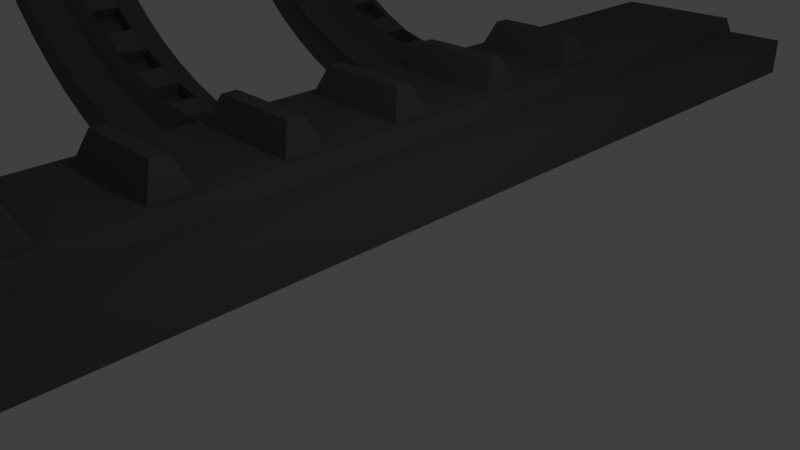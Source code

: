 # Source: floor.blend  (saved by Blender 2.76.0; exported with 4.5.12 LTS)
import bpy
from mathutils import Matrix  # noqa: F401  (used for matrix-valued properties, if any)

bpy.ops.wm.read_factory_settings(use_empty=True)
scene = bpy.context.scene
scene.name = 'Scene'

# ---- collections
col_collection_1 = bpy.data.collections.new('Collection 1'); scene.collection.children.link(col_collection_1)

# ---- materials (node trees are filled in below, after node groups)
mat_bg_dull = bpy.data.materials.new('BG Dull')
mat_bg_dull.alpha_threshold = 0.0
mat_bg_dull.use_transparent_shadow = False
mat_bg_dull.diffuse_color = (0.1329, 0.1329, 0.1329, 1.0)
mat_bg_dull.specular_color = (0.0, 0.0, 0.0)
mat_bg_dull.roughness = 0.5
mat_bg_dull.specular_intensity = 0.3012
mat_bg_dull.line_color = (0.0, 0.0, 0.0, 1.0)

# ---- material node trees

# ---- world
world_world = bpy.data.worlds.new('World'); scene.world = world_world
world_world.color = (0.05088, 0.05088, 0.05088)
world_world.use_sun_shadow = False
world_world.sun_shadow_jitter_overblur = 0.0
world_world.cycles.sampling_method = 'MANUAL'
world_world.cycles.sample_map_resolution = 256

# ---- cameras
cam_camera = bpy.data.cameras.new('Camera')
cam_camera.clip_end = 100.0
cam_camera.lens = 35.0
cam_camera.sensor_width = 32.0
cam_camera.sensor_height = 18.0
cam_camera.ortho_scale = 7.314
cam_camera.dof.focus_distance = 0.0
cam_camera.dof.aperture_fstop = 128.0

# ---- lights
light_lamp = bpy.data.lights.new('Lamp', 'POINT')
light_lamp.transmission_factor = 0.0
light_lamp.cutoff_distance = 30.0
light_lamp.energy = 100.0
light_lamp.shadow_buffer_clip_start = 1.001
light_lamp.shadow_soft_size = 0.1
light_lamp.shadow_maximum_resolution = 0.006
light_lamp.use_absolute_resolution = True
light_lamp.cycles.use_multiple_importance_sampling = False

# ---- meshes
me_torus_006 = bpy.data.meshes.new('Torus.006')
me_torus_006.from_pydata([(-3.295, 0.9251, -3.627), (-3.078, 1.475, -3.865), (-3.295, 0.9251, -4.373), (-3.078, 1.475, -4.135), (-1.295, 0.9251, -3.627), (-1.512, 1.475, -3.865), (-1.295, 0.9251, -4.373), (-1.512, 1.475, -4.135), (-3.316, 0.9251, -5.627), (-3.099, 1.475, -5.865), (-3.316, 0.9251, -6.373), (-3.099, 1.475, -6.135), (-1.316, 0.9251, -5.627), (-1.534, 1.475, -5.865), (-1.316, 0.9251, -6.373), (-1.534, 1.475, -6.135), (-3.316, 0.9251, -1.627), (-3.099, 1.475, -1.865), (-3.316, 0.9251, -2.373), (-3.099, 1.475, -2.135), (-1.316, 0.9251, -1.627), (-1.534, 1.475, -1.865), (-1.316, 0.9251, -2.373), (-1.534, 1.475, -2.135), (-3.295, 0.9251, 0.3733), (-3.078, 1.475, 0.1354), (-3.295, 0.9251, -0.3733), (-3.078, 1.475, -0.1354), (-1.295, 0.9251, 0.3733), (-1.512, 1.475, 0.1354), (-1.295, 0.9251, -0.3733), (-1.512, 1.475, -0.1354), (-3.295, 0.9251, 8.373), (-3.078, 1.475, 8.135), (-3.295, 0.9251, 7.627), (-3.078, 1.475, 7.865), (-1.295, 0.9251, 8.373), (-1.512, 1.475, 8.135), (-1.295, 0.9251, 7.627), (-1.512, 1.475, 7.865), (-3.316, 0.9251, 6.373), (-3.099, 1.475, 6.135), (-3.316, 0.9251, 5.627), (-3.099, 1.475, 5.865), (-1.316, 0.9251, 6.373), (-1.534, 1.475, 6.135), (-1.316, 0.9251, 5.627), (-1.534, 1.475, 5.865), (-3.316, 0.9251, 2.373), (-3.099, 1.475, 2.135), (-3.316, 0.9251, 1.627), (-3.099, 1.475, 1.865), (-1.316, 0.9251, 2.373), (-1.534, 1.475, 2.135), (-1.316, 0.9251, 1.627), (-1.534, 1.475, 1.865), (-3.295, 0.9251, 4.373), (-3.078, 1.475, 4.135), (-3.295, 0.9251, 3.627), (-3.078, 1.475, 3.865), (-1.295, 0.9251, 4.373), (-1.512, 1.475, 4.135), (-1.295, 0.9251, 3.627), (-1.512, 1.475, 3.865), (-3.472, 11.92, -5.0), (-3.472, 11.84, -4.249), (-3.472, 11.65, -4.063), (-3.472, 11.5, -4.583), (-3.472, 11.5, -5.417), (-3.472, 11.65, -5.937), (-3.472, 11.84, -5.751), (-4.04, 11.81, -4.249), (-4.021, 11.62, -4.063), (-4.007, 11.48, -4.583), (-4.007, 11.48, -5.417), (-4.021, 11.62, -5.937), (-4.04, 11.81, -5.751), (-4.601, 11.73, -4.249), (-4.565, 11.54, -4.063), (-4.536, 11.4, -4.583), (-4.536, 11.4, -5.417), (-4.565, 11.54, -5.937), (-4.601, 11.73, -5.751), (-5.152, 11.59, -4.249), (-5.098, 11.41, -4.063), (-5.055, 11.27, -4.583), (-5.055, 11.27, -5.417), (-5.098, 11.41, -5.937), (-5.152, 11.59, -5.751), (-5.687, 11.4, -4.249), (-5.616, 11.22, -4.063), (-5.559, 11.09, -4.583), (-5.559, 11.09, -5.417), (-5.616, 11.22, -5.937), (-5.687, 11.4, -5.751), (-6.2, 11.15, -4.249), (-6.113, 10.99, -4.063), (-6.042, 10.86, -4.583), (-6.042, 10.86, -5.417), (-6.113, 10.99, -5.937), (-6.2, 11.15, -5.751), (-6.687, 10.86, -4.249), (-6.584, 10.71, -4.063), (-6.501, 10.58, -4.583), (-6.501, 10.58, -5.417), (-6.584, 10.71, -5.937), (-6.687, 10.86, -5.751), (-7.144, 10.52, -4.249), (-7.026, 10.38, -4.063), (-6.931, 10.26, -4.583), (-6.931, 10.26, -5.417), (-7.026, 10.38, -5.937), (-7.144, 10.52, -5.751), (-7.564, 10.14, -4.249), (-7.433, 10.01, -4.063), (-7.327, 9.905, -4.583), (-7.327, 9.905, -5.417), (-7.433, 10.01, -5.937), (-7.564, 10.14, -5.751), (-7.946, 9.721, -4.249), (-7.802, 9.603, -4.063), (-7.687, 9.508, -4.583), (-7.687, 9.508, -5.417), (-7.802, 9.603, -5.937), (-7.946, 9.721, -5.751), (-8.284, 9.265, -4.249), (-8.129, 9.161, -4.063), (-8.005, 9.078, -4.583), (-8.005, 9.078, -5.417), (-8.129, 9.161, -5.937), (-8.284, 9.265, -5.751), (-8.576, 8.778, -4.249), (-8.412, 8.69, -4.063), (-8.28, 8.62, -4.583), (-8.28, 8.62, -5.417), (-8.412, 8.69, -5.937), (-8.576, 8.778, -5.751), (-8.819, 8.264, -4.249), (-8.647, 8.193, -4.063), (-8.509, 8.136, -4.583), (-8.509, 8.136, -5.417), (-8.647, 8.193, -5.937), (-8.819, 8.264, -5.751), (-9.01, 7.729, -4.249), (-8.832, 7.675, -4.063), (-8.689, 7.632, -4.583), (-8.689, 7.632, -5.417), (-8.832, 7.675, -5.937), (-9.01, 7.729, -5.751), (-9.148, 7.179, -4.249), (-8.966, 7.142, -4.063), (-8.819, 7.113, -4.583), (-8.819, 7.113, -5.417), (-8.966, 7.142, -5.937), (-9.148, 7.179, -5.751), (-9.232, 6.617, -4.249), (-9.046, 6.599, -4.063), (-8.898, 6.584, -4.583), (-8.898, 6.584, -5.417), (-9.046, 6.599, -5.937), (-9.232, 6.617, -5.751), (-9.259, 6.05, -4.249), (-9.073, 6.05, -4.063), (-8.924, 6.05, -4.583), (-8.924, 6.05, -5.417), (-9.073, 6.05, -5.937), (-9.259, 6.05, -5.751), (-9.232, 5.482, -4.249), (-9.046, 5.501, -4.063), (-8.898, 5.515, -4.583), (-8.898, 5.515, -5.417), (-9.046, 5.501, -5.937), (-9.232, 5.482, -5.751), (-9.148, 4.921, -4.249), (-8.966, 4.957, -4.063), (-8.819, 4.986, -4.583), (-8.819, 4.986, -5.417), (-8.966, 4.957, -5.937), (-9.148, 4.921, -5.751), (-9.01, 4.37, -4.249), (-8.832, 4.424, -4.063), (-8.689, 4.467, -4.583), (-8.689, 4.467, -5.417), (-8.832, 4.424, -5.937), (-9.01, 4.37, -5.751), (-8.819, 3.835, -4.249), (-8.647, 3.906, -4.063), (-8.509, 3.963, -4.583), (-8.509, 3.963, -5.417), (-8.647, 3.906, -5.937), (-8.819, 3.835, -5.751), (-8.576, 3.322, -4.249), (-8.412, 3.409, -4.063), (-8.28, 3.48, -4.583), (-8.28, 3.48, -5.417), (-8.412, 3.409, -5.937), (-8.576, 3.322, -5.751), (-8.284, 2.834, -4.249), (-8.129, 2.938, -4.063), (-8.005, 3.021, -4.583), (-8.005, 3.021, -5.417), (-8.129, 2.938, -5.937), (-8.284, 2.834, -5.751), (-7.946, 2.378, -4.249), (-7.802, 2.496, -4.063), (-7.687, 2.591, -4.583), (-7.687, 2.591, -5.417), (-7.802, 2.496, -5.937), (-7.946, 2.378, -5.751), (-7.564, 1.957, -4.249), (-7.433, 2.089, -4.063), (-7.327, 2.195, -4.583), (-7.327, 2.195, -5.417), (-7.433, 2.089, -5.937), (-7.564, 1.957, -5.751), (-7.144, 1.576, -4.249), (-7.026, 1.72, -4.063), (-6.931, 1.835, -4.583), (-6.931, 1.835, -5.417), (-7.026, 1.72, -5.937), (-7.144, 1.576, -5.751), (-6.687, 1.238, -4.249), (-6.584, 1.392, -4.063), (-6.501, 1.517, -4.583), (-6.501, 1.517, -5.417), (-6.584, 1.392, -5.937), (-6.687, 1.238, -5.751), (-6.2, 0.9457, -4.249), (-6.113, 1.11, -4.063), (-6.042, 1.242, -4.583), (-6.042, 1.242, -5.417), (-6.113, 1.11, -5.937), (-6.2, 0.9457, -5.751), (-5.687, 0.7029, -4.249), (-5.616, 0.8749, -4.063), (-5.559, 1.013, -4.583), (-5.559, 1.013, -5.417), (-5.616, 0.8749, -5.937), (-5.687, 0.7029, -5.751), (-5.152, 0.5116, -4.249), (-5.098, 0.6897, -4.063), (-5.055, 0.8325, -4.583), (-5.055, 0.8325, -5.417), (-5.098, 0.6897, -5.937), (-5.152, 0.5116, -5.751), (-4.601, 0.3736, -4.249), (-4.565, 0.5561, -4.063), (-4.536, 0.7025, -4.583), (-4.536, 0.7025, -5.417), (-4.565, 0.5561, -5.937), (-4.601, 0.3736, -5.751), (-4.04, 0.2903, -4.249), (-4.021, 0.4755, -4.063), (-4.007, 0.624, -4.583), (-4.007, 0.624, -5.417), (-4.021, 0.4755, -5.937), (-4.04, 0.2903, -5.751), (-3.472, 0.1796, -5.0), (-3.472, 0.2624, -4.249), (-3.472, 0.4485, -4.063), (-3.472, 0.5978, -4.583), (-3.472, 0.5978, -5.417), (-3.472, 0.4485, -5.937), (-3.472, 0.2624, -5.751), (-8.209, 8.012, -4.761), (-8.209, 8.012, -5.239), (-6.725, 10.01, -4.761), (-7.098, 9.675, -4.761), (-4.525, 0.8099, -4.761), (-8.817, 6.06, -4.761), (-5.889, 1.528, -4.761), (-5.889, 1.528, -5.239), (-6.725, 2.086, -5.239), (-6.321, 1.786, -5.239), (-8.716, 5.017, -4.761), (-4.525, 0.8099, -5.239), (-4.961, 1.143, -4.761), (-4.961, 1.143, -5.239), (-6.321, 10.31, -4.761), (-6.321, 10.31, -5.239), (-8.209, 4.087, -4.761), (-8.209, 4.087, -5.239), (-4.007, 11.37, -4.761), (-5.034, 11.16, -4.761), (-7.91, 9.028, -5.239), (-3.472, 11.18, -4.761), (-6.725, 10.01, -5.239), (-7.098, 9.675, -5.239), (-7.994, 8.467, -4.761), (-7.61, 9.432, -5.239), (-5.527, 1.116, -5.239), (-5.889, 10.57, -4.761), (-3.472, 0.9222, -5.239), (-8.817, 6.06, -5.239), (-5.034, 11.16, -5.239), (-5.527, 1.116, -4.761), (-7.922, 3.089, -5.239), (-8.181, 3.521, -5.239), (-8.712, 7.103, -4.761), (-8.575, 5.547, -5.239), (-8.501, 5.049, -5.239), (-3.975, 11.15, -5.239), (-4.473, 11.08, -5.239), (-4.504, 11.29, -4.761), (-8.712, 7.103, -5.239), (-8.59, 7.591, -5.239), (-8.59, 7.591, -4.761), (-7.259, 2.278, -4.761), (-7.597, 2.651, -4.761), (-6.001, 10.76, -5.239), (-8.191, 8.559, -5.239), (-6.45, 1.612, -4.761), (-6.854, 1.912, -4.761), (-8.379, 4.561, -4.761), (-8.379, 4.561, -5.239), (-7.436, 9.302, -4.761), (-7.736, 8.898, -4.761), (-7.259, 2.278, -5.239), (-7.597, 2.651, -5.239), (-8.79, 5.515, -4.761), (-5.434, 10.79, -4.761), (-5.434, 10.79, -5.239), (-7.922, 3.089, -4.761), (-8.575, 6.552, -4.761), (-8.575, 6.552, -5.239), (-8.181, 3.521, -4.761), (-8.792, 6.563, -5.239), (-8.792, 6.563, -4.761), (-5.508, 10.99, -5.239), (-7.994, 3.633, -4.761), (-7.736, 3.201, -4.761), (-5.508, 10.99, -4.761), (-7.91, 9.028, -4.761), (-7.61, 9.432, -4.761), (-8.583, 4.488, -5.239), (-8.583, 4.488, -4.761), (-4.504, 11.29, -5.239), (-4.007, 11.37, -5.239), (-8.575, 5.547, -4.761), (-8.716, 5.017, -5.239), (-8.79, 5.515, -5.239), (-7.436, 2.797, -5.239), (-7.098, 2.424, -5.239), (-4.473, 1.021, -5.239), (-3.975, 0.9469, -5.239), (-6.001, 10.76, -4.761), (-8.191, 8.559, -4.761), (-6.725, 2.086, -4.761), (-6.321, 1.786, -4.761), (-7.994, 8.467, -5.239), (-7.244, 9.836, -5.239), (-6.871, 10.17, -5.239), (-5.889, 10.57, -5.239), (-8.414, 4.014, -5.239), (-4.473, 1.021, -4.761), (-3.975, 0.9469, -4.761), (-7.436, 2.797, -4.761), (-7.098, 2.424, -4.761), (-8.379, 7.538, -4.761), (-8.379, 7.538, -5.239), (-8.414, 4.014, -4.761), (-8.501, 7.05, -5.239), (-6.433, 10.5, -5.239), (-6.433, 10.5, -4.761), (-8.501, 5.049, -4.761), (-5.434, 1.312, -4.761), (-4.473, 11.08, -4.761), (-5.013, 0.9322, -5.239), (-5.013, 0.9322, -4.761), (-4.961, 10.96, -5.239), (-8.501, 7.05, -4.761), (-7.994, 3.633, -5.239), (-7.736, 3.201, -5.239), (-6.45, 1.612, -5.239), (-6.854, 1.912, -5.239), (-5.982, 1.331, -5.239), (-8.6, 6.05, -5.239), (-5.982, 1.331, -4.761), (-5.434, 1.312, -5.239), (-3.472, 11.18, -5.239), (-7.436, 9.302, -5.239), (-7.736, 8.898, -5.239), (-7.244, 9.836, -4.761), (-4.961, 10.96, -4.761), (-6.871, 10.17, -4.761), (-3.472, 0.9222, -4.761), (-3.975, 11.15, -4.761), (-8.406, 8.105, -5.239), (-8.6, 6.05, -4.761), (-8.406, 8.105, -4.761), (-3.472, 11.92, 5.0), (-3.472, 11.84, 5.751), (-3.472, 11.65, 5.937), (-3.472, 11.5, 5.417), (-3.472, 11.5, 4.583), (-3.472, 11.65, 4.063), (-3.472, 11.84, 4.249), (-4.04, 11.81, 5.751), (-4.021, 11.62, 5.937), (-4.007, 11.48, 5.417), (-4.007, 11.48, 4.583), (-4.021, 11.62, 4.063), (-4.04, 11.81, 4.249), (-4.601, 11.73, 5.751), (-4.565, 11.54, 5.937), (-4.536, 11.4, 5.417), (-4.536, 11.4, 4.583), (-4.565, 11.54, 4.063), (-4.601, 11.73, 4.249), (-5.152, 11.59, 5.751), (-5.098, 11.41, 5.937), (-5.055, 11.27, 5.417), (-5.055, 11.27, 4.583), (-5.098, 11.41, 4.063), (-5.152, 11.59, 4.249), (-5.687, 11.4, 5.751), (-5.616, 11.22, 5.937), (-5.559, 11.09, 5.417), (-5.559, 11.09, 4.583), (-5.616, 11.22, 4.063), (-5.687, 11.4, 4.249), (-6.2, 11.15, 5.751), (-6.113, 10.99, 5.937), (-6.042, 10.86, 5.417), (-6.042, 10.86, 4.583), (-6.113, 10.99, 4.063), (-6.2, 11.15, 4.249), (-6.687, 10.86, 5.751), (-6.584, 10.71, 5.937), (-6.501, 10.58, 5.417), (-6.501, 10.58, 4.583), (-6.584, 10.71, 4.063), (-6.687, 10.86, 4.249), (-7.144, 10.52, 5.751), (-7.026, 10.38, 5.937), (-6.931, 10.26, 5.417), (-6.931, 10.26, 4.583), (-7.026, 10.38, 4.063), (-7.144, 10.52, 4.249), (-7.564, 10.14, 5.751), (-7.433, 10.01, 5.937), (-7.327, 9.905, 5.417), (-7.327, 9.905, 4.583), (-7.433, 10.01, 4.063), (-7.564, 10.14, 4.249), (-7.946, 9.721, 5.751), (-7.802, 9.603, 5.937), (-7.687, 9.508, 5.417), (-7.687, 9.508, 4.583), (-7.802, 9.603, 4.063), (-7.946, 9.721, 4.249), (-8.284, 9.265, 5.751), (-8.129, 9.161, 5.937), (-8.005, 9.078, 5.417), (-8.005, 9.078, 4.583), (-8.129, 9.161, 4.063), (-8.284, 9.265, 4.249), (-8.576, 8.778, 5.751), (-8.412, 8.69, 5.937), (-8.28, 8.62, 5.417), (-8.28, 8.62, 4.583), (-8.412, 8.69, 4.063), (-8.576, 8.778, 4.249), (-8.819, 8.264, 5.751), (-8.647, 8.193, 5.937), (-8.509, 8.136, 5.417), (-8.509, 8.136, 4.583), (-8.647, 8.193, 4.063), (-8.819, 8.264, 4.249), (-9.01, 7.729, 5.751), (-8.832, 7.675, 5.937), (-8.689, 7.632, 5.417), (-8.689, 7.632, 4.583), (-8.832, 7.675, 4.063), (-9.01, 7.729, 4.249), (-9.148, 7.179, 5.751), (-8.966, 7.142, 5.937), (-8.819, 7.113, 5.417), (-8.819, 7.113, 4.583), (-8.966, 7.142, 4.063), (-9.148, 7.179, 4.249), (-9.232, 6.617, 5.751), (-9.046, 6.599, 5.937), (-8.898, 6.584, 5.417), (-8.898, 6.584, 4.583), (-9.046, 6.599, 4.063), (-9.232, 6.617, 4.249), (-9.259, 6.05, 5.751), (-9.073, 6.05, 5.937), (-8.924, 6.05, 5.417), (-8.924, 6.05, 4.583), (-9.073, 6.05, 4.063), (-9.259, 6.05, 4.249), (-9.232, 5.482, 5.751), (-9.046, 5.501, 5.937), (-8.898, 5.515, 5.417), (-8.898, 5.515, 4.583), (-9.046, 5.501, 4.063), (-9.232, 5.482, 4.249), (-9.148, 4.921, 5.751), (-8.966, 4.957, 5.937), (-8.819, 4.986, 5.417), (-8.819, 4.986, 4.583), (-8.966, 4.957, 4.063), (-9.148, 4.921, 4.249), (-9.01, 4.37, 5.751), (-8.832, 4.424, 5.937), (-8.689, 4.467, 5.417), (-8.689, 4.467, 4.583), (-8.832, 4.424, 4.063), (-9.01, 4.37, 4.249), (-8.819, 3.835, 5.751), (-8.647, 3.906, 5.937), (-8.509, 3.963, 5.417), (-8.509, 3.963, 4.583), (-8.647, 3.906, 4.063), (-8.819, 3.835, 4.249), (-8.576, 3.322, 5.751), (-8.412, 3.409, 5.937), (-8.28, 3.48, 5.417), (-8.28, 3.48, 4.583), (-8.412, 3.409, 4.063), (-8.576, 3.322, 4.249), (-8.284, 2.834, 5.751), (-8.129, 2.938, 5.937), (-8.005, 3.021, 5.417), (-8.005, 3.021, 4.583), (-8.129, 2.938, 4.063), (-8.284, 2.834, 4.249), (-7.946, 2.378, 5.751), (-7.802, 2.496, 5.937), (-7.687, 2.591, 5.417), (-7.687, 2.591, 4.583), (-7.802, 2.496, 4.063), (-7.946, 2.378, 4.249), (-7.564, 1.957, 5.751), (-7.433, 2.089, 5.937), (-7.327, 2.195, 5.417), (-7.327, 2.195, 4.583), (-7.433, 2.089, 4.063), (-7.564, 1.957, 4.249), (-7.144, 1.576, 5.751), (-7.026, 1.72, 5.937), (-6.931, 1.835, 5.417), (-6.931, 1.835, 4.583), (-7.026, 1.72, 4.063), (-7.144, 1.576, 4.249), (-6.687, 1.238, 5.751), (-6.584, 1.392, 5.937), (-6.501, 1.517, 5.417), (-6.501, 1.517, 4.583), (-6.584, 1.392, 4.063), (-6.687, 1.238, 4.249), (-6.2, 0.9457, 5.751), (-6.113, 1.11, 5.937), (-6.042, 1.242, 5.417), (-6.042, 1.242, 4.583), (-6.113, 1.11, 4.063), (-6.2, 0.9457, 4.249), (-5.687, 0.7029, 5.751), (-5.616, 0.8749, 5.937), (-5.559, 1.013, 5.417), (-5.559, 1.013, 4.583), (-5.616, 0.8749, 4.063), (-5.687, 0.7029, 4.249), (-5.152, 0.5116, 5.751), (-5.098, 0.6897, 5.937), (-5.055, 0.8325, 5.417), (-5.055, 0.8325, 4.583), (-5.098, 0.6897, 4.063), (-5.152, 0.5116, 4.249), (-4.601, 0.3736, 5.751), (-4.565, 0.5561, 5.937), (-4.536, 0.7025, 5.417), (-4.536, 0.7025, 4.583), (-4.565, 0.5561, 4.063), (-4.601, 0.3736, 4.249), (-4.04, 0.2903, 5.751), (-4.021, 0.4755, 5.937), (-4.007, 0.624, 5.417), (-4.007, 0.624, 4.583), (-4.021, 0.4755, 4.063), (-4.04, 0.2903, 4.249), (-3.472, 0.1796, 5.0), (-3.472, 0.2624, 5.751), (-3.472, 0.4485, 5.937), (-3.472, 0.5978, 5.417), (-3.472, 0.5978, 4.583), (-3.472, 0.4485, 4.063), (-3.472, 0.2624, 4.249), (-8.209, 8.012, 5.239), (-8.209, 8.012, 4.761), (-6.725, 10.01, 5.239), (-7.098, 9.675, 5.239), (-4.525, 0.8099, 5.239), (-8.817, 6.06, 5.239), (-5.889, 1.528, 5.239), (-5.889, 1.528, 4.761), (-6.725, 2.086, 4.761), (-6.321, 1.786, 4.761), (-8.716, 5.017, 5.239), (-4.525, 0.8099, 4.761), (-4.961, 1.143, 5.239), (-4.961, 1.143, 4.761), (-6.321, 10.31, 5.239), (-6.321, 10.31, 4.761), (-8.209, 4.087, 5.239), (-8.209, 4.087, 4.761), (-4.007, 11.37, 5.239), (-5.034, 11.16, 5.239), (-7.91, 9.028, 4.761), (-3.472, 11.18, 5.239), (-6.725, 10.01, 4.761), (-7.098, 9.675, 4.761), (-7.994, 8.467, 5.239), (-7.61, 9.432, 4.761), (-5.527, 1.116, 4.761), (-5.889, 10.57, 5.239), (-3.472, 0.9222, 4.761), (-8.817, 6.06, 4.761), (-5.034, 11.16, 4.761), (-5.527, 1.116, 5.239), (-7.922, 3.089, 4.761), (-8.181, 3.521, 4.761), (-8.712, 7.103, 5.239), (-8.575, 5.547, 4.761), (-8.501, 5.049, 4.761), (-3.975, 11.15, 4.761), (-4.473, 11.08, 4.761), (-4.504, 11.29, 5.239), (-8.712, 7.103, 4.761), (-8.59, 7.591, 4.761), (-8.59, 7.591, 5.239), (-7.259, 2.278, 5.239), (-7.597, 2.651, 5.239), (-6.001, 10.76, 4.761), (-8.191, 8.559, 4.761), (-6.45, 1.612, 5.239), (-6.854, 1.912, 5.239), (-8.379, 4.561, 5.239), (-8.379, 4.561, 4.761), (-7.436, 9.302, 5.239), (-7.736, 8.898, 5.239), (-7.259, 2.278, 4.761), (-7.597, 2.651, 4.761), (-8.79, 5.515, 5.239), (-5.434, 10.79, 5.239), (-5.434, 10.79, 4.761), (-7.922, 3.089, 5.239), (-8.575, 6.552, 5.239), (-8.575, 6.552, 4.761), (-8.181, 3.521, 5.239), (-8.792, 6.563, 4.761), (-8.792, 6.563, 5.239), (-5.508, 10.99, 4.761), (-7.994, 3.633, 5.239), (-7.736, 3.201, 5.239), (-5.508, 10.99, 5.239), (-7.91, 9.028, 5.239), (-7.61, 9.432, 5.239), (-8.583, 4.488, 4.761), (-8.583, 4.488, 5.239), (-4.504, 11.29, 4.761), (-4.007, 11.37, 4.761), (-8.575, 5.547, 5.239), (-8.716, 5.017, 4.761), (-8.79, 5.515, 4.761), (-7.436, 2.797, 4.761), (-7.098, 2.424, 4.761), (-4.473, 1.021, 4.761), (-3.975, 0.9469, 4.761), (-6.001, 10.76, 5.239), (-8.191, 8.559, 5.239), (-6.725, 2.086, 5.239), (-6.321, 1.786, 5.239), (-7.994, 8.467, 4.761), (-7.244, 9.836, 4.761), (-6.871, 10.17, 4.761), (-5.889, 10.57, 4.761), (-8.414, 4.014, 4.761), (-4.473, 1.021, 5.239), (-3.975, 0.9469, 5.239), (-7.436, 2.797, 5.239), (-7.098, 2.424, 5.239), (-8.379, 7.538, 5.239), (-8.379, 7.538, 4.761), (-8.414, 4.014, 5.239), (-8.501, 7.05, 4.761), (-6.433, 10.5, 4.761), (-6.433, 10.5, 5.239), (-8.501, 5.049, 5.239), (-5.434, 1.312, 5.239), (-4.473, 11.08, 5.239), (-5.013, 0.9322, 4.761), (-5.013, 0.9322, 5.239), (-4.961, 10.96, 4.761), (-8.501, 7.05, 5.239), (-7.994, 3.633, 4.761), (-7.736, 3.201, 4.761), (-6.45, 1.612, 4.761), (-6.854, 1.912, 4.761), (-5.982, 1.331, 4.761), (-8.6, 6.05, 4.761), (-5.982, 1.331, 5.239), (-5.434, 1.312, 4.761), (-3.472, 11.18, 4.761), (-7.436, 9.302, 4.761), (-7.736, 8.898, 4.761), (-7.244, 9.836, 5.239), (-4.961, 10.96, 5.239), (-6.871, 10.17, 5.239), (-3.472, 0.9222, 5.239), (-3.975, 11.15, 5.239), (-8.406, 8.105, 4.761), (-8.6, 6.05, 5.239), (-8.406, 8.105, 5.239), (-3.472, 11.92, 1.272e-06), (-3.472, 11.84, 0.7511), (-3.472, 11.65, 0.9366), (-3.472, 11.5, 0.4168), (-3.472, 11.5, -0.4168), (-3.472, 11.65, -0.9366), (-3.472, 11.84, -0.7511), (-4.04, 11.81, 0.7511), (-4.021, 11.62, 0.9366), (-4.007, 11.48, 0.4168), (-4.007, 11.48, -0.4168), (-4.021, 11.62, -0.9366), (-4.04, 11.81, -0.7511), (-4.601, 11.73, 0.7511), (-4.565, 11.54, 0.9366), (-4.536, 11.4, 0.4168), (-4.536, 11.4, -0.4168), (-4.565, 11.54, -0.9366), (-4.601, 11.73, -0.7511), (-5.152, 11.59, 0.7511), (-5.098, 11.41, 0.9366), (-5.055, 11.27, 0.4168), (-5.055, 11.27, -0.4168), (-5.098, 11.41, -0.9366), (-5.152, 11.59, -0.7511), (-5.687, 11.4, 0.7511), (-5.616, 11.22, 0.9366), (-5.559, 11.09, 0.4168), (-5.559, 11.09, -0.4168), (-5.616, 11.22, -0.9366), (-5.687, 11.4, -0.7511), (-6.2, 11.15, 0.7511), (-6.113, 10.99, 0.9366), (-6.042, 10.86, 0.4168), (-6.042, 10.86, -0.4168), (-6.113, 10.99, -0.9366), (-6.2, 11.15, -0.7511), (-6.687, 10.86, 0.7511), (-6.584, 10.71, 0.9366), (-6.501, 10.58, 0.4168), (-6.501, 10.58, -0.4168), (-6.584, 10.71, -0.9366), (-6.687, 10.86, -0.7511), (-7.144, 10.52, 0.7511), (-7.026, 10.38, 0.9366), (-6.931, 10.26, 0.4168), (-6.931, 10.26, -0.4168), (-7.026, 10.38, -0.9366), (-7.144, 10.52, -0.7511), (-7.564, 10.14, 0.7511), (-7.433, 10.01, 0.9366), (-7.327, 9.905, 0.4168), (-7.327, 9.905, -0.4168), (-7.433, 10.01, -0.9366), (-7.564, 10.14, -0.7511), (-7.946, 9.721, 0.7511), (-7.802, 9.603, 0.9366), (-7.687, 9.508, 0.4168), (-7.687, 9.508, -0.4168), (-7.802, 9.603, -0.9366), (-7.946, 9.721, -0.7511), (-8.284, 9.265, 0.7511), (-8.129, 9.161, 0.9366), (-8.005, 9.078, 0.4168), (-8.005, 9.078, -0.4168), (-8.129, 9.161, -0.9366), (-8.284, 9.265, -0.7511), (-8.576, 8.778, 0.7511), (-8.412, 8.69, 0.9366), (-8.28, 8.62, 0.4168), (-8.28, 8.62, -0.4168), (-8.412, 8.69, -0.9366), (-8.576, 8.778, -0.7511), (-8.819, 8.264, 0.7511), (-8.647, 8.193, 0.9366), (-8.509, 8.136, 0.4168), (-8.509, 8.136, -0.4168), (-8.647, 8.193, -0.9366), (-8.819, 8.264, -0.7511), (-9.01, 7.729, 0.7511), (-8.832, 7.675, 0.9366), (-8.689, 7.632, 0.4168), (-8.689, 7.632, -0.4168), (-8.832, 7.675, -0.9366), (-9.01, 7.729, -0.7511), (-9.148, 7.179, 0.7511), (-8.966, 7.142, 0.9366), (-8.819, 7.113, 0.4168), (-8.819, 7.113, -0.4168), (-8.966, 7.142, -0.9366), (-9.148, 7.179, -0.7511), (-9.232, 6.617, 0.7511), (-9.046, 6.599, 0.9366), (-8.898, 6.584, 0.4168), (-8.898, 6.584, -0.4168), (-9.046, 6.599, -0.9366), (-9.232, 6.617, -0.7511), (-9.259, 6.05, 0.7511), (-9.073, 6.05, 0.9366), (-8.924, 6.05, 0.4168), (-8.924, 6.05, -0.4168), (-9.073, 6.05, -0.9366), (-9.259, 6.05, -0.7511), (-9.232, 5.482, 0.7511), (-9.046, 5.501, 0.9366), (-8.898, 5.515, 0.4168), (-8.898, 5.515, -0.4168), (-9.046, 5.501, -0.9366), (-9.232, 5.482, -0.7511), (-9.148, 4.921, 0.7511), (-8.966, 4.957, 0.9366), (-8.819, 4.986, 0.4168), (-8.819, 4.986, -0.4168), (-8.966, 4.957, -0.9366), (-9.148, 4.921, -0.7511), (-9.01, 4.37, 0.7511), (-8.832, 4.424, 0.9366), (-8.689, 4.467, 0.4168), (-8.689, 4.467, -0.4168), (-8.832, 4.424, -0.9366), (-9.01, 4.37, -0.7511), (-8.819, 3.835, 0.7511), (-8.647, 3.906, 0.9366), (-8.509, 3.963, 0.4168), (-8.509, 3.963, -0.4168), (-8.647, 3.906, -0.9366), (-8.819, 3.835, -0.7511), (-8.576, 3.322, 0.7511), (-8.412, 3.409, 0.9366), (-8.28, 3.48, 0.4168), (-8.28, 3.48, -0.4168), (-8.412, 3.409, -0.9366), (-8.576, 3.322, -0.7511), (-8.284, 2.834, 0.7511), (-8.129, 2.938, 0.9366), (-8.005, 3.021, 0.4168), (-8.005, 3.021, -0.4168), (-8.129, 2.938, -0.9366), (-8.284, 2.834, -0.7511), (-7.946, 2.378, 0.7511), (-7.802, 2.496, 0.9366), (-7.687, 2.591, 0.4168), (-7.687, 2.591, -0.4168), (-7.802, 2.496, -0.9366), (-7.946, 2.378, -0.7511), (-7.564, 1.957, 0.7511), (-7.433, 2.089, 0.9366), (-7.327, 2.195, 0.4168), (-7.327, 2.195, -0.4168), (-7.433, 2.089, -0.9366), (-7.564, 1.957, -0.7511), (-7.144, 1.576, 0.7511), (-7.026, 1.72, 0.9366), (-6.931, 1.835, 0.4168), (-6.931, 1.835, -0.4168), (-7.026, 1.72, -0.9366), (-7.144, 1.576, -0.7511), (-6.687, 1.238, 0.7511), (-6.584, 1.392, 0.9366), (-6.501, 1.517, 0.4168), (-6.501, 1.517, -0.4168), (-6.584, 1.392, -0.9366), (-6.687, 1.238, -0.7511), (-6.2, 0.9457, 0.7511), (-6.113, 1.11, 0.9366), (-6.042, 1.242, 0.4168), (-6.042, 1.242, -0.4168), (-6.113, 1.11, -0.9366), (-6.2, 0.9457, -0.7511), (-5.687, 0.7029, 0.7511), (-5.616, 0.8749, 0.9366), (-5.559, 1.013, 0.4168), (-5.559, 1.013, -0.4168), (-5.616, 0.8749, -0.9366), (-5.687, 0.7029, -0.7511), (-5.152, 0.5116, 0.7511), (-5.098, 0.6897, 0.9366), (-5.055, 0.8325, 0.4168), (-5.055, 0.8325, -0.4168), (-5.098, 0.6897, -0.9366), (-5.152, 0.5116, -0.7511), (-4.601, 0.3736, 0.7511), (-4.565, 0.5561, 0.9366), (-4.536, 0.7025, 0.4168), (-4.536, 0.7025, -0.4168), (-4.565, 0.5561, -0.9366), (-4.601, 0.3736, -0.7511), (-4.04, 0.2903, 0.7511), (-4.021, 0.4755, 0.9366), (-4.007, 0.624, 0.4168), (-4.007, 0.624, -0.4168), (-4.021, 0.4755, -0.9366), (-4.04, 0.2903, -0.7511), (-3.472, 0.1796, -6.356e-07), (-3.472, 0.2624, 0.7511), (-3.472, 0.4485, 0.9366), (-3.472, 0.5978, 0.4168), (-3.472, 0.5978, -0.4168), (-3.472, 0.4485, -0.9366), (-3.472, 0.2624, -0.7511), (-8.209, 8.012, 0.2395), (-8.209, 8.012, -0.2395), (-6.725, 10.01, 0.2395), (-7.098, 9.675, 0.2395), (-4.525, 0.8099, 0.2395), (-8.817, 6.06, 0.2395), (-5.889, 1.528, 0.2395), (-5.889, 1.528, -0.2395), (-6.725, 2.086, -0.2395), (-6.321, 1.786, -0.2395), (-8.716, 5.017, 0.2395), (-4.525, 0.8099, -0.2395), (-4.961, 1.143, 0.2395), (-4.961, 1.143, -0.2395), (-6.321, 10.31, 0.2395), (-6.321, 10.31, -0.2395), (-8.209, 4.087, 0.2395), (-8.209, 4.087, -0.2395), (-4.007, 11.37, 0.2395), (-5.034, 11.16, 0.2395), (-7.91, 9.028, -0.2395), (-3.472, 11.18, 0.2395), (-6.725, 10.01, -0.2395), (-7.098, 9.675, -0.2395), (-7.994, 8.467, 0.2395), (-7.61, 9.432, -0.2395), (-5.527, 1.116, -0.2395), (-5.889, 10.57, 0.2395), (-3.472, 0.9222, -0.2395), (-8.817, 6.06, -0.2395), (-5.034, 11.16, -0.2395), (-5.527, 1.116, 0.2395), (-7.922, 3.089, -0.2395), (-8.181, 3.521, -0.2395), (-8.712, 7.103, 0.2395), (-8.575, 5.547, -0.2395), (-8.501, 5.049, -0.2395), (-3.975, 11.15, -0.2395), (-4.473, 11.08, -0.2395), (-4.504, 11.29, 0.2395), (-8.712, 7.103, -0.2395), (-8.59, 7.591, -0.2395), (-8.59, 7.591, 0.2395), (-7.259, 2.278, 0.2395), (-7.597, 2.651, 0.2395), (-6.001, 10.76, -0.2395), (-8.191, 8.559, -0.2395), (-6.45, 1.612, 0.2395), (-6.854, 1.912, 0.2395), (-8.379, 4.561, 0.2395), (-8.379, 4.561, -0.2395), (-7.436, 9.302, 0.2395), (-7.736, 8.898, 0.2395), (-7.259, 2.278, -0.2395), (-7.597, 2.651, -0.2395), (-8.79, 5.515, 0.2395), (-5.434, 10.79, 0.2395), (-5.434, 10.79, -0.2395), (-7.922, 3.089, 0.2395), (-8.575, 6.552, 0.2395), (-8.575, 6.552, -0.2395), (-8.181, 3.521, 0.2395), (-8.792, 6.563, -0.2395), (-8.792, 6.563, 0.2395), (-5.508, 10.99, -0.2395), (-7.994, 3.633, 0.2395), (-7.736, 3.201, 0.2395), (-5.508, 10.99, 0.2395), (-7.91, 9.028, 0.2395), (-7.61, 9.432, 0.2395), (-8.583, 4.488, -0.2395), (-8.583, 4.488, 0.2395), (-4.504, 11.29, -0.2395), (-4.007, 11.37, -0.2395), (-8.575, 5.547, 0.2395), (-8.716, 5.017, -0.2395), (-8.79, 5.515, -0.2395), (-7.436, 2.797, -0.2395), (-7.098, 2.424, -0.2395), (-4.473, 1.021, -0.2395), (-3.975, 0.9469, -0.2395), (-6.001, 10.76, 0.2395), (-8.191, 8.559, 0.2395), (-6.725, 2.086, 0.2395), (-6.321, 1.786, 0.2395), (-7.994, 8.467, -0.2395), (-7.244, 9.836, -0.2395), (-6.871, 10.17, -0.2395), (-5.889, 10.57, -0.2395), (-8.414, 4.014, -0.2395), (-4.473, 1.021, 0.2395), (-3.975, 0.9469, 0.2395), (-7.436, 2.797, 0.2395), (-7.098, 2.424, 0.2395), (-8.379, 7.538, 0.2395), (-8.379, 7.538, -0.2395), (-8.414, 4.014, 0.2395), (-8.501, 7.05, -0.2395), (-6.433, 10.5, -0.2395), (-6.433, 10.5, 0.2395), (-8.501, 5.049, 0.2395), (-5.434, 1.312, 0.2395), (-4.473, 11.08, 0.2395), (-5.013, 0.9322, -0.2395), (-5.013, 0.9322, 0.2395), (-4.961, 10.96, -0.2395), (-8.501, 7.05, 0.2395), (-7.994, 3.633, -0.2395), (-7.736, 3.201, -0.2395), (-6.45, 1.612, -0.2395), (-6.854, 1.912, -0.2395), (-5.982, 1.331, -0.2395), (-8.6, 6.05, -0.2395), (-5.982, 1.331, 0.2395), (-5.434, 1.312, -0.2395), (-3.472, 11.18, -0.2395), (-7.436, 9.302, -0.2395), (-7.736, 8.898, -0.2395), (-7.244, 9.836, 0.2395), (-4.961, 10.96, 0.2395), (-6.871, 10.17, 0.2395), (-3.472, 0.9222, 0.2395), (-3.975, 11.15, 0.2395), (-8.406, 8.105, -0.2395), (-8.6, 6.05, 0.2395), (-8.406, 8.105, 0.2395), (-1.164, 0.08415, -10.94), (-1.164, 0.08415, 10.94), (-3.472, 0.08415, 10.94), (-3.472, 0.08415, -10.94), (-1.164, 1.003, -10.94), (-1.164, 1.003, 10.94), (-3.472, 1.003, 10.94), (-3.472, 1.003, -10.94), (-1.037, 0.08415, -10.94), (-1.037, 0.08415, 10.94), (-1.037, 0.7391, -10.94), (-1.037, 0.7391, 10.94), (-0.00573, 0.08415, -10.94), (-0.00573, 0.08415, 10.94), (-0.005728, 0.7391, -10.94), (-0.005732, 0.7391, 10.94), (-9.077, 3.054, -5.814), (-8.756, 2.519, -5.814), (-9.153, 9.086, -5.0), (-9.077, 9.045, -4.186), (-5.317, 12.13, -5.814), (-5.904, 11.92, -5.814), (-9.636, 7.919, -5.0), (-9.553, 7.894, -5.814), (-7.966, 1.556, -5.814), (-7.504, 1.137, -5.814), (-4.729, -0.2677, -5.0), (-4.104, -0.3604, -5.0), (-9.79, 4.793, -5.0), (-9.705, 4.81, -4.186), (-9.423, 3.585, -5.0), (-9.153, 3.013, -5.0), (-9.882, 5.418, -5.0), (-9.796, 5.427, -4.186), (-3.5, -0.3908, -5.0), (-3.5, -0.3045, -5.814), (-8.027, 1.495, -5.0), (-7.558, 1.071, -5.0), (-6.468, 0.4452, -5.814), (-5.904, 0.1785, -5.814), (-9.79, 7.306, -5.0), (-9.705, 7.289, -4.186), (-9.636, 4.18, -5.0), (-8.828, 2.471, -5.0), (-8.756, 2.519, -4.186), (-9.827, 6.05, -5.814), (-9.796, 5.427, -5.814), (-8.385, 10.08, -5.814), (-8.756, 9.58, -5.814), (-5.317, -0.03154, -5.814), (-4.712, -0.1831, -5.814), (-9.343, 3.618, -5.814), (-5.317, 12.13, -4.186), (-5.904, 11.92, -4.186), (-5.342, 12.21, -5.0), (-4.095, -0.2746, -5.814), (-8.451, 10.14, -5.0), (-8.385, 10.08, -4.186), (-9.553, 4.205, -4.186), (-9.343, 3.618, -4.186), (-5.937, 0.09884, -5.0), (-5.342, -0.1141, -5.0), (-9.882, 6.681, -5.0), (-7.504, 10.96, -4.186), (-7.966, 10.54, -4.186), (-7.003, 0.7658, -5.814), (-4.729, 12.37, -5.0), (-4.712, 12.28, -4.186), (-5.937, 12.0, -5.0), (-7.504, 10.96, -5.814), (-7.966, 10.54, -5.814), (-6.468, 11.65, -4.186), (-7.003, 11.33, -4.186), (-5.904, 0.1785, -4.186), (-5.317, -0.03154, -4.186), (-9.705, 7.289, -5.814), (-7.504, 1.137, -4.186), (-4.104, 12.46, -5.0), (-4.095, 12.37, -4.186), (-8.756, 9.58, -4.186), (-4.712, 12.28, -5.814), (-7.558, 11.03, -5.0), (-4.095, -0.2746, -4.186), (-9.913, 6.05, -5.0), (-9.553, 7.894, -4.186), (-8.027, 10.6, -5.0), (-3.5, 12.4, -5.814), (-4.095, 12.37, -5.814), (-7.003, 0.7658, -4.186), (-6.468, 0.4452, -4.186), (-9.827, 6.05, -4.186), (-9.423, 8.514, -5.0), (-9.077, 3.054, -4.186), (-6.468, 11.65, -5.814), (-9.796, 6.672, -5.814), (-9.796, 6.672, -4.186), (-8.385, 2.018, -5.814), (-8.451, 1.963, -5.0), (-8.385, 2.018, -4.186), (-7.003, 11.33, -5.814), (-4.712, -0.1831, -4.186), (-6.509, 11.73, -5.0), (-3.5, -0.3045, -4.186), (-7.051, 0.6941, -5.0), (-6.509, 0.3691, -5.0), (-7.051, 11.41, -5.0), (-9.705, 4.81, -5.814), (-9.553, 4.205, -5.814), (-9.343, 8.481, -5.814), (-8.828, 9.628, -5.0), (-9.077, 9.045, -5.814), (-9.343, 8.481, -4.186), (-7.966, 1.556, -4.186), (-3.5, 12.49, -5.0), (-3.5, 12.4, -4.186), (-9.077, 3.054, 4.186), (-8.756, 2.519, 4.186), (-9.153, 9.086, 5.0), (-9.077, 9.045, 5.814), (-5.317, 12.13, 4.186), (-5.904, 11.92, 4.186), (-9.636, 7.919, 5.0), (-9.553, 7.894, 4.186), (-7.966, 1.556, 4.186), (-7.504, 1.137, 4.186), (-4.729, -0.2677, 5.0), (-4.104, -0.3604, 5.0), (-9.79, 4.793, 5.0), (-9.705, 4.81, 5.814), (-9.423, 3.585, 5.0), (-9.153, 3.013, 5.0), (-9.882, 5.418, 5.0), (-9.796, 5.427, 5.814), (-3.5, -0.3908, 5.0), (-3.5, -0.3045, 4.186), (-8.027, 1.495, 5.0), (-7.558, 1.071, 5.0), (-6.468, 0.4452, 4.186), (-5.904, 0.1785, 4.186), (-9.79, 7.306, 5.0), (-9.705, 7.289, 5.814), (-9.636, 4.18, 5.0), (-8.828, 2.471, 5.0), (-8.756, 2.519, 5.814), (-9.827, 6.05, 4.186), (-9.796, 5.427, 4.186), (-8.385, 10.08, 4.186), (-8.756, 9.58, 4.186), (-5.317, -0.03154, 4.186), (-4.712, -0.1831, 4.186), (-9.343, 3.618, 4.186), (-5.317, 12.13, 5.814), (-5.904, 11.92, 5.814), (-5.342, 12.21, 5.0), (-4.095, -0.2746, 4.186), (-8.451, 10.14, 5.0), (-8.385, 10.08, 5.814), (-9.553, 4.205, 5.814), (-9.343, 3.618, 5.814), (-5.937, 0.09884, 5.0), (-5.342, -0.1141, 5.0), (-9.882, 6.681, 5.0), (-7.504, 10.96, 5.814), (-7.966, 10.54, 5.814), (-7.003, 0.7658, 4.186), (-4.729, 12.37, 5.0), (-4.712, 12.28, 5.814), (-5.937, 12.0, 5.0), (-7.504, 10.96, 4.186), (-7.966, 10.54, 4.186), (-6.468, 11.65, 5.814), (-7.003, 11.33, 5.814), (-5.904, 0.1785, 5.814), (-5.317, -0.03154, 5.814), (-9.705, 7.289, 4.186), (-7.504, 1.137, 5.814), (-4.104, 12.46, 5.0), (-4.095, 12.37, 5.814), (-8.756, 9.58, 5.814), (-4.712, 12.28, 4.186), (-7.558, 11.03, 5.0), (-4.095, -0.2746, 5.814), (-9.913, 6.05, 5.0), (-9.553, 7.894, 5.814), (-8.027, 10.6, 5.0), (-3.5, 12.4, 4.186), (-4.095, 12.37, 4.186), (-7.003, 0.7658, 5.814), (-6.468, 0.4452, 5.814), (-9.827, 6.05, 5.814), (-9.423, 8.514, 5.0), (-9.077, 3.054, 5.814), (-6.468, 11.65, 4.186), (-9.796, 6.672, 4.186), (-9.796, 6.672, 5.814), (-8.385, 2.018, 4.186), (-8.451, 1.963, 5.0), (-8.385, 2.018, 5.814), (-7.003, 11.33, 4.186), (-4.712, -0.1831, 5.814), (-6.509, 11.73, 5.0), (-3.5, -0.3045, 5.814), (-7.051, 0.6941, 5.0), (-6.509, 0.3691, 5.0), (-7.051, 11.41, 5.0), (-9.705, 4.81, 4.186), (-9.553, 4.205, 4.186), (-9.343, 8.481, 4.186), (-8.828, 9.628, 5.0), (-9.077, 9.045, 4.186), (-9.343, 8.481, 5.814), (-7.966, 1.556, 5.814), (-3.5, 12.49, 5.0), (-3.5, 12.4, 5.814), (-9.077, 3.054, -0.8137), (-8.756, 2.519, -0.8137), (-9.153, 9.086, 8.086e-07), (-9.077, 9.045, 0.8137), (-5.317, 12.13, -0.8137), (-5.904, 11.92, -0.8137), (-9.636, 7.919, 2.839e-07), (-9.553, 7.894, -0.8137), (-7.966, 1.556, -0.8137), (-7.504, 1.137, -0.8137), (-4.729, -0.2677, -6.602e-07), (-4.104, -0.3604, -6.602e-07), (-9.79, 4.793, 3.263e-07), (-9.705, 4.81, 0.8137), (-9.423, 3.585, -1.902e-07), (-9.153, 3.013, -1.806e-07), (-9.882, 5.418, 3.236e-07), (-9.796, 5.427, 0.8137), (-3.5, -0.3908, -6.629e-07), (-3.5, -0.3045, -0.8136), (-8.027, 1.495, -1.505e-07), (-7.558, 1.071, -1.437e-07), (-6.468, 0.4452, -0.8137), (-5.904, 0.1785, -0.8137), (-9.79, 7.306, 2.989e-07), (-9.705, 7.289, 0.8137), (-9.636, 4.18, 3.386e-07), (-8.828, 2.471, -1.738e-07), (-8.756, 2.519, 0.8137), (-9.827, 6.05, -0.8137), (-9.796, 5.427, -0.8137), (-8.385, 10.08, -0.8137), (-8.756, 9.58, -0.8137), (-5.317, -0.03154, -0.8137), (-4.712, -0.1831, -0.8137), (-9.343, 3.618, -0.8137), (-5.317, 12.13, 0.8137), (-5.904, 11.92, 0.8137), (-5.342, 12.21, 1.295e-06), (-4.095, -0.2746, -0.8137), (-8.451, 10.14, 7.922e-07), (-8.385, 10.08, 0.8137), (-9.553, 4.205, 0.8137), (-9.343, 3.618, 0.8137), (-5.937, 0.09884, -1.368e-07), (-5.342, -0.1141, -6.629e-07), (-9.882, 6.681, 3.03e-07), (-7.504, 10.96, 0.8137), (-7.966, 10.54, 0.8137), (-7.003, 0.7658, -0.8137), (-4.729, 12.37, 1.285e-06), (-4.712, 12.28, 0.8137), (-5.937, 12.0, 7.635e-07), (-7.504, 10.96, -0.8137), (-7.966, 10.54, -0.8137), (-6.468, 11.65, 0.8137), (-7.003, 11.33, 0.8137), (-5.904, 0.1785, 0.8137), (-5.317, -0.03154, 0.8137), (-9.705, 7.289, -0.8137), (-7.504, 1.137, 0.8137), (-4.104, 12.46, 1.285e-06), (-4.095, 12.37, 0.8137), (-8.756, 9.58, 0.8137), (-4.712, 12.28, -0.8137), (-7.558, 11.03, 7.676e-07), (-4.095, -0.2746, 0.8137), (-9.913, 6.05, 3.14e-07), (-9.553, 7.894, 0.8137), (-8.027, 10.6, 7.771e-07), (-3.5, 12.4, -0.8136), (-4.095, 12.37, -0.8137), (-7.003, 0.7658, 0.8137), (-6.468, 0.4452, 0.8137), (-9.827, 6.05, 0.8137), (-9.423, 8.514, 8.168e-07), (-9.077, 3.054, 0.8137), (-6.468, 11.65, -0.8137), (-9.796, 6.672, -0.8137), (-9.796, 6.672, 0.8137), (-8.385, 2.018, -0.8137), (-8.451, 1.963, -1.628e-07), (-8.385, 2.018, 0.8137), (-7.003, 11.33, -0.8137), (-4.712, -0.1831, 0.8137), (-6.509, 11.73, 7.703e-07), (-3.5, -0.3045, 0.8136), (-7.051, 0.6941, -1.451e-07), (-6.509, 0.3691, -1.464e-07), (-7.051, 11.41, 7.689e-07), (-9.705, 4.81, -0.8137), (-9.553, 4.205, -0.8137), (-9.343, 8.481, -0.8137), (-8.828, 9.628, 8.045e-07), (-9.077, 9.045, -0.8137), (-9.343, 8.481, 0.8137), (-7.966, 1.556, 0.8137), (-3.5, 12.49, 1.285e-06), (-3.5, 12.4, 0.8136)], [], [(1, 3, 2, 0), (3, 7, 6, 2), (7, 5, 4, 6), (5, 1, 0, 4), (0, 2, 6, 4), (5, 7, 3, 1), (9, 11, 10, 8), (11, 15, 14, 10), (15, 13, 12, 14), (13, 9, 8, 12), (8, 10, 14, 12), (13, 15, 11, 9), (17, 19, 18, 16), (19, 23, 22, 18), (23, 21, 20, 22), (21, 17, 16, 20), (16, 18, 22, 20), (21, 23, 19, 17), (25, 27, 26, 24), (27, 31, 30, 26), (31, 29, 28, 30), (29, 25, 24, 28), (24, 26, 30, 28), (29, 31, 27, 25), (33, 35, 34, 32), (35, 39, 38, 34), (39, 37, 36, 38), (37, 33, 32, 36), (32, 34, 38, 36), (37, 39, 35, 33), (41, 43, 42, 40), (43, 47, 46, 42), (47, 45, 44, 46), (45, 41, 40, 44), (40, 42, 46, 44), (45, 47, 43, 41), (49, 51, 50, 48), (51, 55, 54, 50), (55, 53, 52, 54), (53, 49, 48, 52), (48, 50, 54, 52), (53, 55, 51, 49), (57, 59, 58, 56), (59, 63, 62, 58), (63, 61, 60, 62), (61, 57, 56, 60), (56, 58, 62, 60), (61, 63, 59, 57), (248, 242, 277, 343), (235, 241, 276, 365), (104, 98, 352, 279), (121, 127, 316, 315), (230, 224, 273, 271), (151, 157, 323, 370), (103, 109, 266, 278), (200, 194, 371, 372), (73, 79, 366, 386), (541, 535, 1253, 1217), (65, 71, 72, 66), (66, 72, 73, 67), (68, 74, 75, 69), (69, 75, 76, 70), (257, 258, 1144, 1076), (807, 801, 1281, 1335), (71, 77, 78, 72), (72, 78, 79, 73), (74, 80, 81, 75), (75, 81, 82, 76), (173, 167, 1075, 1071), (498, 504, 1247, 1187), (77, 83, 84, 78), (78, 84, 85, 79), (80, 86, 87, 81), (81, 87, 88, 82), (510, 516, 1192, 1248), (843, 837, 1299, 1332), (83, 89, 90, 84), (84, 90, 91, 85), (86, 92, 93, 87), (87, 93, 94, 88), (896, 902, 1290, 1289), (493, 487, 1231, 1174), (89, 95, 96, 90), (90, 96, 97, 91), (92, 98, 99, 93), (93, 99, 100, 94), (263, 257, 1076, 1077), (469, 463, 1252, 1225), (95, 101, 102, 96), (96, 102, 103, 97), (146, 140, 265, 359), (98, 104, 105, 99), (99, 105, 106, 100), (777, 771, 1297, 1319), (190, 196, 1058, 1093), (101, 107, 108, 102), (102, 108, 109, 103), (194, 188, 281, 371), (104, 110, 111, 105), (105, 111, 112, 106), (559, 553, 1230, 1214), (854, 860, 1336, 1257), (107, 113, 114, 108), (108, 114, 115, 109), (253, 260, 385, 355), (110, 116, 117, 111), (111, 117, 118, 112), (776, 782, 1288, 1287), (746, 752, 1333, 1261), (113, 119, 120, 114), (114, 120, 121, 115), (116, 122, 123, 117), (117, 123, 124, 118), (70, 76, 1129, 1128), (771, 765, 1304, 1297), (119, 125, 126, 120), (120, 126, 127, 121), (110, 104, 279, 286), (122, 128, 129, 123), (123, 129, 130, 124), (178, 184, 1149, 1148), (890, 896, 1289, 1279), (125, 131, 132, 126), (126, 132, 133, 127), (223, 229, 270, 348), (128, 134, 135, 129), (129, 135, 136, 130), (818, 824, 1286, 1285), (849, 843, 1332, 1284), (131, 137, 138, 132), (132, 138, 139, 133), (134, 140, 141, 135), (135, 141, 142, 136), (577, 571, 1241, 1223), (553, 547, 1229, 1230), (137, 143, 144, 138), (138, 144, 145, 139), (140, 146, 147, 141), (141, 147, 148, 142), (107, 101, 1114, 1105), (390, 396, 1227, 1254), (143, 149, 150, 144), (144, 150, 151, 145), (146, 152, 153, 147), (147, 153, 154, 148), (558, 564, 1180, 1179), (717, 716, 1353, 1354), (149, 155, 156, 150), (150, 156, 157, 151), (98, 92, 321, 352), (152, 158, 159, 153), (153, 159, 160, 154), (397, 391, 1255, 1219), (214, 220, 1067, 1066), (155, 161, 162, 156), (156, 162, 163, 157), (140, 134, 349, 265), (158, 164, 165, 159), (159, 165, 166, 160), (583, 584, 1243, 1175), (499, 493, 1174, 1170), (161, 167, 168, 162), (162, 168, 169, 163), (97, 103, 278, 291), (164, 170, 171, 165), (165, 171, 172, 166), (758, 764, 1309, 1339), (897, 891, 1314, 1340), (167, 173, 174, 168), (168, 174, 175, 169), (170, 176, 177, 171), (171, 177, 178, 172), (819, 813, 1330, 1273), (728, 734, 1320, 1327), (173, 179, 180, 174), (174, 180, 181, 175), (85, 91, 320, 383), (176, 182, 183, 177), (177, 183, 184, 178), (589, 583, 1175, 1176), (516, 522, 1157, 1192), (179, 185, 186, 180), (180, 186, 187, 181), (134, 128, 381, 349), (182, 188, 189, 183), (183, 189, 190, 184), (82, 88, 1062, 1122), (88, 94, 1063, 1062), (185, 191, 192, 186), (186, 192, 193, 187), (188, 194, 195, 189), (189, 195, 196, 190), (131, 125, 1121, 1061), (396, 402, 1228, 1227), (191, 197, 198, 192), (192, 198, 199, 193), (175, 181, 313, 364), (194, 200, 201, 195), (195, 201, 202, 196), (806, 812, 1334, 1315), (801, 795, 1324, 1281), (197, 203, 204, 198), (198, 204, 205, 199), (224, 218, 272, 273), (200, 206, 207, 201), (201, 207, 208, 202), (504, 510, 1248, 1247), (867, 861, 1352, 1316), (203, 209, 210, 204), (204, 210, 211, 205), (193, 199, 330, 329), (206, 212, 213, 207), (207, 213, 214, 208), (824, 830, 1346, 1286), (836, 842, 1291, 1347), (209, 215, 216, 210), (210, 216, 217, 211), (212, 218, 219, 213), (213, 219, 220, 214), (879, 873, 1328, 1329), (433, 427, 1213, 1204), (215, 221, 222, 216), (216, 222, 223, 217), (145, 151, 370, 358), (218, 224, 225, 219), (219, 225, 226, 220), (884, 890, 1279, 1278), (196, 202, 1059, 1058), (221, 227, 228, 222), (222, 228, 229, 223), (188, 182, 314, 281), (224, 230, 231, 225), (225, 231, 232, 226), (795, 789, 1351, 1324), (885, 879, 1329, 1313), (227, 233, 234, 228), (228, 234, 235, 229), (230, 236, 237, 231), (231, 237, 238, 232), (258, 251, 1124, 1144), (540, 546, 1166, 1165), (233, 239, 240, 234), (234, 240, 241, 235), (163, 169, 338, 388), (236, 242, 243, 237), (237, 243, 244, 238), (209, 203, 1140, 1154), (915, 909, 1274, 1275), (239, 245, 246, 240), (240, 246, 247, 241), (152, 146, 359, 361), (242, 248, 249, 243), (243, 249, 250, 244), (408, 414, 1161, 1221), (903, 897, 1340, 1322), (245, 251, 252, 246), (246, 252, 253, 247), (248, 254, 255, 249), (249, 255, 256, 250), (414, 420, 1162, 1161), (457, 451, 1220, 1160), (251, 258, 259, 252), (252, 259, 260, 253), (254, 261, 262, 255), (255, 262, 263, 256), (722, 728, 1327, 1326), (181, 187, 280, 313), (86, 80, 302, 369), (127, 133, 288, 316), (242, 236, 378, 277), (182, 176, 300, 314), (217, 223, 348, 347), (92, 86, 369, 321), (122, 116, 287, 380), (79, 85, 383, 366), (218, 212, 342, 272), (348, 273, 373, 311), (381, 380, 289, 284), (369, 383, 283, 294), (313, 280, 360, 335), (288, 264, 389, 346), (330, 372, 296, 322), (287, 286, 351, 350), (329, 330, 322, 325), (316, 381, 284, 332), (366, 302, 336, 303), (378, 271, 375, 290), (280, 281, 353, 360), (267, 287, 350, 382), (278, 279, 362, 363), (324, 323, 327, 326), (357, 342, 317, 307), (277, 276, 368, 367), (352, 291, 345, 309), (371, 329, 325, 297), (370, 361, 304, 298), (320, 321, 328, 331), (361, 359, 305, 304), (285, 386, 301, 379), (302, 301, 337, 336), (366, 383, 369, 302), (272, 347, 312, 374), (320, 291, 352, 321), (300, 299, 340, 339), (278, 266, 286, 279), (372, 371, 297, 296), (267, 315, 380, 287), (342, 341, 318, 317), (316, 288, 349, 381), (323, 388, 269, 327), (264, 358, 359, 265), (383, 320, 331, 283), (370, 323, 324, 361), (338, 364, 274, 319), (388, 338, 299, 376), (299, 338, 319, 340), (364, 313, 314, 300), (301, 386, 282, 337), (280, 329, 371, 281), (341, 356, 308, 318), (330, 356, 341, 372), (358, 370, 298, 306), (357, 347, 272, 342), (349, 288, 346, 310), (348, 270, 271, 273), (291, 278, 363, 345), (365, 276, 277, 378), (276, 354, 268, 368), (354, 355, 344, 343), (355, 385, 292, 344), (376, 324, 326, 293), (273, 272, 374, 373), (343, 277, 367, 275), (271, 270, 377, 375), (359, 358, 306, 305), (315, 316, 332, 333), (356, 357, 307, 308), (354, 343, 275, 268), (314, 313, 335, 334), (386, 366, 303, 282), (266, 267, 382, 384), (364, 300, 339, 274), (264, 265, 387, 389), (281, 314, 334, 353), (279, 352, 309, 362), (365, 378, 290, 295), (115, 121, 315, 267), (74, 68, 379, 301), (388, 376, 293, 269), (91, 97, 291, 320), (158, 152, 361, 324), (321, 369, 294, 328), (380, 315, 333, 289), (265, 349, 310, 387), (261, 254, 344, 292), (139, 145, 358, 264), (270, 365, 295, 377), (241, 247, 354, 276), (347, 348, 311, 312), (286, 266, 384, 351), (164, 158, 324, 376), (229, 235, 365, 270), (169, 175, 364, 338), (368, 268, 275, 367), (377, 295, 290, 375), (312, 311, 373, 374), (67, 73, 386, 285), (308, 307, 317, 318), (325, 322, 296, 297), (335, 360, 353, 334), (319, 274, 339, 340), (327, 269, 293, 326), (211, 217, 347, 357), (306, 298, 304, 305), (176, 170, 299, 300), (346, 389, 387, 310), (187, 193, 329, 280), (333, 332, 284, 289), (384, 382, 350, 351), (345, 363, 362, 309), (283, 331, 328, 294), (236, 230, 271, 378), (282, 303, 336, 337), (66, 67, 65), (67, 64, 65), (212, 206, 341, 342), (285, 64, 67), (285, 379, 64), (109, 115, 267, 266), (199, 205, 356, 330), (254, 248, 343, 344), (157, 163, 388, 323), (80, 74, 301, 302), (379, 68, 64), (170, 164, 376, 299), (247, 253, 355, 354), (68, 70, 64), (68, 69, 70), (258, 260, 259), (260, 257, 385), (128, 122, 380, 381), (258, 257, 260), (257, 292, 385), (116, 110, 286, 287), (257, 261, 292), (206, 200, 372, 341), (257, 263, 261), (205, 211, 357, 356), (263, 262, 261), (133, 139, 264, 288), (574, 568, 603, 669), (561, 567, 602, 691), (430, 424, 678, 605), (447, 453, 642, 641), (556, 550, 599, 597), (477, 483, 649, 696), (429, 435, 592, 604), (526, 520, 697, 698), (399, 405, 692, 712), (716, 722, 1326, 1353), (391, 397, 398, 392), (392, 398, 399, 393), (394, 400, 401, 395), (395, 401, 402, 396), (148, 154, 1117, 1065), (723, 717, 1354, 1318), (397, 403, 404, 398), (398, 404, 405, 399), (400, 406, 407, 401), (401, 407, 408, 402), (909, 910, 1342, 1274), (825, 819, 1273, 1269), (403, 409, 410, 404), (404, 410, 411, 405), (406, 412, 413, 407), (407, 413, 414, 408), (239, 233, 1115, 1116), (142, 148, 1065, 1150), (409, 415, 416, 410), (410, 416, 417, 411), (412, 418, 419, 413), (413, 419, 420, 414), (522, 528, 1158, 1157), (842, 848, 1256, 1291), (415, 421, 422, 416), (416, 422, 423, 417), (418, 424, 425, 419), (419, 425, 426, 420), (584, 577, 1223, 1243), (866, 872, 1265, 1264), (421, 427, 428, 422), (422, 428, 429, 423), (472, 466, 591, 685), (424, 430, 431, 425), (425, 431, 432, 426), (830, 836, 1347, 1346), (535, 529, 1239, 1253), (427, 433, 434, 428), (428, 434, 435, 429), (520, 514, 607, 697), (430, 436, 437, 431), (431, 437, 438, 432), (101, 95, 1113, 1114), (734, 740, 1260, 1320), (433, 439, 440, 434), (434, 440, 441, 435), (579, 586, 711, 681), (436, 442, 443, 437), (437, 443, 444, 438), (112, 118, 1112, 1111), (179, 173, 1071, 1100), (439, 445, 446, 440), (440, 446, 447, 441), (442, 448, 449, 443), (443, 449, 450, 444), (740, 746, 1261, 1260), (783, 777, 1319, 1259), (445, 451, 452, 446), (446, 452, 453, 447), (436, 430, 605, 612), (448, 454, 455, 449), (449, 455, 456, 450), (759, 753, 1312, 1303), (474, 480, 1216, 1164), (451, 457, 458, 452), (452, 458, 459, 453), (549, 555, 596, 674), (454, 460, 461, 455), (455, 461, 462, 456), (95, 89, 1095, 1113), (77, 71, 1120, 1109), (457, 463, 464, 458), (458, 464, 465, 459), (460, 466, 467, 461), (461, 467, 468, 462), (565, 559, 1214, 1215), (468, 474, 1164, 1249), (463, 469, 470, 464), (464, 470, 471, 465), (466, 472, 473, 467), (467, 473, 474, 468), (100, 106, 1141, 1135), (136, 142, 1150, 1152), (469, 475, 476, 470), (470, 476, 477, 471), (472, 478, 479, 473), (473, 479, 480, 474), (848, 854, 1257, 1256), (250, 256, 1097, 1092), (475, 481, 482, 476), (476, 482, 483, 477), (424, 418, 647, 678), (478, 484, 485, 479), (479, 485, 486, 480), (427, 421, 1212, 1213), (220, 226, 1107, 1067), (481, 487, 488, 482), (482, 488, 489, 483), (466, 460, 675, 591), (484, 490, 491, 485), (485, 491, 492, 486), (438, 444, 1211, 1210), (505, 499, 1170, 1199), (487, 493, 494, 488), (488, 494, 495, 489), (423, 429, 604, 617), (490, 496, 497, 491), (491, 497, 498, 492), (118, 124, 1089, 1112), (137, 131, 1061, 1153), (493, 499, 500, 494), (494, 500, 501, 495), (496, 502, 503, 497), (497, 503, 504, 498), (800, 806, 1315, 1263), (421, 415, 1194, 1212), (499, 505, 506, 500), (500, 506, 507, 501), (411, 417, 646, 709), (502, 508, 509, 503), (503, 509, 510, 504), (113, 107, 1105, 1106), (910, 903, 1322, 1342), (505, 511, 512, 506), (506, 512, 513, 507), (460, 454, 707, 675), (508, 514, 515, 509), (509, 515, 516, 510), (221, 215, 1118, 1130), (403, 397, 1219, 1208), (511, 517, 518, 512), (512, 518, 519, 513), (514, 520, 521, 515), (515, 521, 522, 516), (891, 885, 1313, 1314), (861, 855, 1338, 1352), (517, 523, 524, 518), (518, 524, 525, 519), (501, 507, 639, 690), (520, 526, 527, 521), (521, 527, 528, 522), (185, 179, 1100, 1101), (83, 77, 1109, 1094), (523, 529, 530, 524), (524, 530, 531, 525), (550, 544, 598, 599), (526, 532, 533, 527), (527, 533, 534, 528), (426, 432, 1240, 1234), (462, 468, 1249, 1251), (529, 535, 536, 530), (530, 536, 537, 531), (519, 525, 656, 655), (532, 538, 539, 533), (533, 539, 540, 534), (226, 232, 1080, 1107), (256, 263, 1077, 1097), (535, 541, 542, 536), (536, 542, 543, 537), (538, 544, 545, 539), (539, 545, 546, 540), (576, 582, 1196, 1191), (203, 197, 1086, 1140), (541, 547, 548, 542), (542, 548, 549, 543), (471, 477, 696, 684), (544, 550, 551, 545), (545, 551, 552, 546), (753, 747, 1311, 1312), (546, 552, 1206, 1166), (547, 553, 554, 548), (548, 554, 555, 549), (514, 508, 640, 607), (550, 556, 557, 551), (551, 557, 558, 552), (764, 770, 1310, 1309), (831, 825, 1269, 1298), (553, 559, 560, 554), (554, 560, 561, 555), (556, 562, 563, 557), (557, 563, 564, 558), (130, 136, 1152, 1090), (161, 155, 1137, 1132), (559, 565, 566, 560), (560, 566, 567, 561), (489, 495, 664, 714), (562, 568, 569, 563), (563, 569, 570, 564), (444, 450, 1188, 1211), (794, 800, 1263, 1348), (565, 571, 572, 566), (566, 572, 573, 567), (478, 472, 685, 687), (568, 574, 575, 569), (569, 575, 576, 570), (463, 457, 1160, 1252), (208, 214, 1066, 1138), (571, 577, 578, 572), (572, 578, 579, 573), (574, 580, 581, 575), (575, 581, 582, 576), (439, 433, 1204, 1205), (547, 541, 1217, 1229), (577, 584, 585, 578), (578, 585, 586, 579), (580, 587, 588, 581), (581, 588, 589, 582), (729, 723, 1318, 1307), (507, 513, 606, 639), (412, 406, 628, 695), (453, 459, 614, 642), (568, 562, 704, 603), (508, 502, 626, 640), (543, 549, 674, 673), (418, 412, 695, 647), (448, 442, 613, 706), (405, 411, 709, 692), (544, 538, 668, 598), (674, 599, 699, 637), (707, 706, 615, 610), (695, 709, 609, 620), (639, 606, 686, 661), (614, 590, 715, 672), (656, 698, 622, 648), (613, 612, 677, 676), (655, 656, 648, 651), (642, 707, 610, 658), (692, 628, 662, 629), (704, 597, 701, 616), (606, 607, 679, 686), (593, 613, 676, 708), (604, 605, 688, 689), (650, 649, 653, 652), (683, 668, 643, 633), (603, 602, 694, 693), (678, 617, 671, 635), (697, 655, 651, 623), (696, 687, 630, 624), (646, 647, 654, 657), (687, 685, 631, 630), (611, 712, 627, 705), (628, 627, 663, 662), (692, 709, 695, 628), (598, 673, 638, 700), (646, 617, 678, 647), (626, 625, 666, 665), (604, 592, 612, 605), (698, 697, 623, 622), (593, 641, 706, 613), (668, 667, 644, 643), (642, 614, 675, 707), (649, 714, 595, 653), (590, 684, 685, 591), (709, 646, 657, 609), (696, 649, 650, 687), (664, 690, 600, 645), (714, 664, 625, 702), (625, 664, 645, 666), (690, 639, 640, 626), (627, 712, 608, 663), (606, 655, 697, 607), (667, 682, 634, 644), (656, 682, 667, 698), (684, 696, 624, 632), (683, 673, 598, 668), (675, 614, 672, 636), (674, 596, 597, 599), (617, 604, 689, 671), (691, 602, 603, 704), (602, 680, 594, 694), (680, 681, 670, 669), (681, 711, 618, 670), (702, 650, 652, 619), (599, 598, 700, 699), (669, 603, 693, 601), (597, 596, 703, 701), (685, 684, 632, 631), (641, 642, 658, 659), (682, 683, 633, 634), (680, 669, 601, 594), (640, 639, 661, 660), (712, 692, 629, 608), (592, 593, 708, 710), (690, 626, 665, 600), (590, 591, 713, 715), (607, 640, 660, 679), (605, 678, 635, 688), (691, 704, 616, 621), (441, 447, 641, 593), (400, 394, 705, 627), (714, 702, 619, 595), (417, 423, 617, 646), (484, 478, 687, 650), (647, 695, 620, 654), (706, 641, 659, 615), (591, 675, 636, 713), (587, 580, 670, 618), (465, 471, 684, 590), (596, 691, 621, 703), (567, 573, 680, 602), (673, 674, 637, 638), (612, 592, 710, 677), (490, 484, 650, 702), (555, 561, 691, 596), (495, 501, 690, 664), (694, 594, 601, 693), (703, 621, 616, 701), (638, 637, 699, 700), (393, 399, 712, 611), (634, 633, 643, 644), (651, 648, 622, 623), (661, 686, 679, 660), (645, 600, 665, 666), (653, 595, 619, 652), (537, 543, 673, 683), (632, 624, 630, 631), (502, 496, 625, 626), (672, 715, 713, 636), (513, 519, 655, 606), (659, 658, 610, 615), (710, 708, 676, 677), (671, 689, 688, 635), (609, 657, 654, 620), (562, 556, 597, 704), (608, 629, 662, 663), (392, 393, 391), (393, 390, 391), (538, 532, 667, 668), (611, 390, 393), (611, 705, 390), (435, 441, 593, 592), (525, 531, 682, 656), (580, 574, 669, 670), (483, 489, 714, 649), (406, 400, 627, 628), (705, 394, 390), (496, 490, 702, 625), (573, 579, 681, 680), (394, 396, 390), (394, 395, 396), (584, 586, 585), (586, 583, 711), (454, 448, 706, 707), (584, 583, 586), (583, 618, 711), (442, 436, 612, 613), (583, 587, 618), (532, 526, 698, 667), (583, 589, 587), (531, 537, 683, 682), (589, 588, 587), (459, 465, 590, 614), (900, 894, 929, 995), (887, 893, 928, 1017), (756, 750, 1004, 931), (773, 779, 968, 967), (882, 876, 925, 923), (803, 809, 975, 1022), (755, 761, 918, 930), (852, 846, 1023, 1024), (725, 731, 1018, 1038), (511, 505, 1199, 1200), (717, 723, 724, 718), (718, 724, 725, 719), (720, 726, 727, 721), (721, 727, 728, 722), (409, 403, 1208, 1193), (752, 758, 1339, 1333), (723, 729, 730, 724), (724, 730, 731, 725), (726, 732, 733, 727), (727, 733, 734, 728), (155, 149, 1083, 1137), (552, 558, 1179, 1206), (729, 735, 736, 730), (730, 736, 737, 731), (732, 738, 739, 733), (733, 739, 740, 734), (191, 185, 1101, 1134), (582, 589, 1176, 1196), (735, 741, 742, 736), (736, 742, 743, 737), (738, 744, 745, 739), (739, 745, 746, 740), (529, 523, 1185, 1239), (89, 83, 1094, 1095), (741, 747, 748, 742), (742, 748, 749, 743), (744, 750, 751, 745), (745, 751, 752, 746), (747, 741, 1293, 1311), (125, 119, 1099, 1121), (747, 753, 754, 748), (748, 754, 755, 749), (798, 792, 917, 1011), (750, 756, 757, 751), (751, 757, 758, 752), (160, 166, 1087, 1136), (202, 208, 1138, 1059), (753, 759, 760, 754), (754, 760, 761, 755), (846, 840, 933, 1023), (756, 762, 763, 757), (757, 763, 764, 758), (872, 878, 1305, 1265), (456, 462, 1251, 1189), (759, 765, 766, 760), (760, 766, 767, 761), (905, 912, 1037, 1007), (762, 768, 769, 763), (763, 769, 770, 764), (487, 481, 1236, 1231), (770, 776, 1287, 1310), (765, 771, 772, 766), (766, 772, 773, 767), (768, 774, 775, 769), (769, 775, 776, 770), (788, 794, 1348, 1350), (238, 244, 1091, 1081), (771, 777, 778, 772), (772, 778, 779, 773), (762, 756, 931, 938), (774, 780, 781, 775), (775, 781, 782, 776), (534, 540, 1165, 1237), (765, 759, 1303, 1304), (777, 783, 784, 778), (778, 784, 785, 779), (875, 881, 922, 1000), (780, 786, 787, 781), (781, 787, 788, 782), (244, 250, 1092, 1091), (902, 908, 1295, 1290), (783, 789, 790, 784), (784, 790, 791, 785), (786, 792, 793, 787), (787, 793, 794, 788), (65, 64, 1155, 1156), (873, 867, 1316, 1328), (789, 795, 796, 790), (790, 796, 797, 791), (792, 798, 799, 793), (793, 799, 800, 794), (837, 831, 1298, 1299), (124, 130, 1090, 1089), (795, 801, 802, 796), (796, 802, 803, 797), (798, 804, 805, 799), (799, 805, 806, 800), (94, 100, 1135, 1063), (481, 475, 1182, 1236), (801, 807, 808, 802), (802, 808, 809, 803), (750, 744, 973, 1004), (804, 810, 811, 805), (805, 811, 812, 806), (119, 113, 1106, 1099), (106, 112, 1111, 1141), (807, 813, 814, 808), (808, 814, 815, 809), (792, 786, 1001, 917), (810, 816, 817, 811), (811, 817, 818, 812), (517, 511, 1200, 1233), (245, 239, 1116, 1142), (813, 819, 820, 814), (814, 820, 821, 815), (749, 755, 930, 943), (816, 822, 823, 817), (817, 823, 824, 818), (789, 783, 1259, 1351), (76, 82, 1122, 1129), (819, 825, 826, 820), (820, 826, 827, 821), (822, 828, 829, 823), (823, 829, 830, 824), (908, 915, 1275, 1295), (166, 172, 1088, 1087), (825, 831, 832, 826), (826, 832, 833, 827), (737, 743, 972, 1035), (828, 834, 835, 829), (829, 835, 836, 830), (197, 191, 1134, 1086), (415, 409, 1193, 1194), (831, 837, 838, 832), (832, 838, 839, 833), (786, 780, 1033, 1001), (834, 840, 841, 835), (835, 841, 842, 836), (451, 445, 1198, 1220), (486, 492, 1186, 1235), (837, 843, 844, 838), (838, 844, 845, 839), (840, 846, 847, 841), (841, 847, 848, 842), (528, 534, 1237, 1158), (154, 160, 1136, 1117), (843, 849, 850, 844), (844, 850, 851, 845), (827, 833, 965, 1016), (846, 852, 853, 847), (847, 853, 854, 848), (149, 143, 1126, 1083), (215, 209, 1154, 1118), (849, 855, 856, 850), (850, 856, 857, 851), (876, 870, 924, 925), (852, 858, 859, 853), (853, 859, 860, 854), (735, 729, 1307, 1292), (564, 570, 1190, 1180), (855, 861, 862, 856), (856, 862, 863, 857), (845, 851, 982, 981), (858, 864, 865, 859), (859, 865, 866, 860), (860, 866, 1264, 1336), (172, 178, 1148, 1088), (861, 867, 868, 862), (862, 868, 869, 863), (864, 870, 871, 865), (865, 871, 872, 866), (878, 884, 1278, 1305), (184, 190, 1093, 1149), (867, 873, 874, 868), (868, 874, 875, 869), (797, 803, 1022, 1010), (870, 876, 877, 871), (871, 877, 878, 872), (570, 576, 1191, 1190), (167, 161, 1132, 1075), (873, 879, 880, 874), (874, 880, 881, 875), (840, 834, 966, 933), (876, 882, 883, 877), (877, 883, 884, 878), (855, 849, 1284, 1338), (143, 137, 1153, 1126), (879, 885, 886, 880), (880, 886, 887, 881), (882, 888, 889, 883), (883, 889, 890, 884), (391, 390, 1254, 1255), (233, 227, 1131, 1115), (885, 891, 892, 886), (886, 892, 893, 887), (815, 821, 990, 1040), (888, 894, 895, 889), (889, 895, 896, 890), (450, 456, 1189, 1188), (420, 426, 1234, 1162), (891, 897, 898, 892), (892, 898, 899, 893), (804, 798, 1011, 1013), (894, 900, 901, 895), (895, 901, 902, 896), (445, 439, 1205, 1198), (432, 438, 1210, 1240), (897, 903, 904, 898), (898, 904, 905, 899), (900, 906, 907, 901), (901, 907, 908, 902), (782, 788, 1350, 1288), (813, 807, 1335, 1330), (903, 910, 911, 904), (904, 911, 912, 905), (906, 913, 914, 907), (907, 914, 915, 908), (571, 565, 1215, 1241), (833, 839, 932, 965), (738, 732, 954, 1021), (779, 785, 940, 968), (894, 888, 1030, 929), (834, 828, 952, 966), (869, 875, 1000, 999), (744, 738, 1021, 973), (774, 768, 939, 1032), (731, 737, 1035, 1018), (870, 864, 994, 924), (1000, 925, 1025, 963), (1033, 1032, 941, 936), (1021, 1035, 935, 946), (965, 932, 1012, 987), (940, 916, 1041, 998), (982, 1024, 948, 974), (939, 938, 1003, 1002), (981, 982, 974, 977), (968, 1033, 936, 984), (1018, 954, 988, 955), (1030, 923, 1027, 942), (932, 933, 1005, 1012), (919, 939, 1002, 1034), (930, 931, 1014, 1015), (976, 975, 979, 978), (1009, 994, 969, 959), (929, 928, 1020, 1019), (1004, 943, 997, 961), (1023, 981, 977, 949), (1022, 1013, 956, 950), (972, 973, 980, 983), (1013, 1011, 957, 956), (937, 1038, 953, 1031), (954, 953, 989, 988), (1018, 1035, 1021, 954), (924, 999, 964, 1026), (972, 943, 1004, 973), (952, 951, 992, 991), (930, 918, 938, 931), (1024, 1023, 949, 948), (919, 967, 1032, 939), (994, 993, 970, 969), (968, 940, 1001, 1033), (975, 1040, 921, 979), (916, 1010, 1011, 917), (1035, 972, 983, 935), (1022, 975, 976, 1013), (990, 1016, 926, 971), (1040, 990, 951, 1028), (951, 990, 971, 992), (1016, 965, 966, 952), (953, 1038, 934, 989), (932, 981, 1023, 933), (993, 1008, 960, 970), (982, 1008, 993, 1024), (1010, 1022, 950, 958), (1009, 999, 924, 994), (1001, 940, 998, 962), (1000, 922, 923, 925), (943, 930, 1015, 997), (1017, 928, 929, 1030), (928, 1006, 920, 1020), (1006, 1007, 996, 995), (1007, 1037, 944, 996), (1028, 976, 978, 945), (925, 924, 1026, 1025), (995, 929, 1019, 927), (923, 922, 1029, 1027), (1011, 1010, 958, 957), (967, 968, 984, 985), (1008, 1009, 959, 960), (1006, 995, 927, 920), (966, 965, 987, 986), (1038, 1018, 955, 934), (918, 919, 1034, 1036), (1016, 952, 991, 926), (916, 917, 1039, 1041), (933, 966, 986, 1005), (931, 1004, 961, 1014), (1017, 1030, 942, 947), (767, 773, 967, 919), (726, 720, 1031, 953), (1040, 1028, 945, 921), (743, 749, 943, 972), (810, 804, 1013, 976), (973, 1021, 946, 980), (1032, 967, 985, 941), (917, 1001, 962, 1039), (913, 906, 996, 944), (791, 797, 1010, 916), (922, 1017, 947, 1029), (893, 899, 1006, 928), (999, 1000, 963, 964), (938, 918, 1036, 1003), (816, 810, 976, 1028), (881, 887, 1017, 922), (821, 827, 1016, 990), (1020, 920, 927, 1019), (1029, 947, 942, 1027), (964, 963, 1025, 1026), (719, 725, 1038, 937), (960, 959, 969, 970), (977, 974, 948, 949), (987, 1012, 1005, 986), (971, 926, 991, 992), (979, 921, 945, 978), (863, 869, 999, 1009), (958, 950, 956, 957), (828, 822, 951, 952), (998, 1041, 1039, 962), (839, 845, 981, 932), (985, 984, 936, 941), (1036, 1034, 1002, 1003), (997, 1015, 1014, 961), (935, 983, 980, 946), (888, 882, 923, 1030), (934, 955, 988, 989), (718, 719, 717), (719, 716, 717), (864, 858, 993, 994), (937, 716, 719), (937, 1031, 716), (761, 767, 919, 918), (851, 857, 1008, 982), (906, 900, 995, 996), (809, 815, 1040, 975), (732, 726, 953, 954), (1031, 720, 716), (822, 816, 1028, 951), (899, 905, 1007, 1006), (720, 722, 716), (720, 721, 722), (910, 912, 911), (912, 909, 1037), (780, 774, 1032, 1033), (910, 909, 912), (909, 944, 1037), (768, 762, 938, 939), (909, 913, 944), (858, 852, 1024, 993), (909, 915, 913), (857, 863, 1009, 1008), (915, 914, 913), (785, 791, 916, 940), (1042, 1043, 1044, 1045), (1046, 1049, 1048, 1047), (1047, 1043, 1051, 1053), (1043, 1047, 1048, 1044), (1044, 1048, 1049, 1045), (1046, 1042, 1045, 1049), (1052, 1053, 1057, 1056), (1042, 1046, 1052, 1050), (1043, 1042, 1050, 1051), (1046, 1047, 1053, 1052), (1054, 1056, 1057, 1055), (1050, 1052, 1056, 1054), (1053, 1051, 1055, 1057), (1051, 1050, 1054, 1055), (1155, 1119, 1120, 1156), (1128, 1129, 1119, 1155), (1119, 1108, 1109, 1120), (1129, 1122, 1108, 1119), (1108, 1096, 1094, 1109), (1122, 1062, 1096, 1108), (1096, 1110, 1095, 1094), (1062, 1063, 1110, 1096), (1110, 1143, 1113, 1095), (1063, 1135, 1143, 1110), (1143, 1147, 1114, 1113), (1135, 1141, 1147, 1143), (1147, 1123, 1105, 1114), (1141, 1111, 1123, 1147), (1123, 1127, 1106, 1105), (1111, 1112, 1127, 1123), (1127, 1098, 1099, 1106), (1112, 1089, 1098, 1127), (1098, 1151, 1121, 1099), (1089, 1090, 1151, 1098), (1151, 1060, 1061, 1121), (1090, 1152, 1060, 1151), (1060, 1133, 1153, 1061), (1152, 1150, 1133, 1060), (1133, 1064, 1126, 1153), (1150, 1065, 1064, 1133), (1064, 1082, 1083, 1126), (1065, 1117, 1082, 1064), (1082, 1104, 1137, 1083), (1117, 1136, 1104, 1082), (1104, 1125, 1132, 1137), (1136, 1087, 1125, 1104), (1125, 1074, 1075, 1132), (1087, 1088, 1074, 1125), (1074, 1070, 1071, 1075), (1088, 1148, 1070, 1074), (1070, 1084, 1100, 1071), (1148, 1149, 1084, 1070), (1084, 1072, 1101, 1100), (1149, 1093, 1072, 1084), (1072, 1073, 1134, 1101), (1093, 1058, 1073, 1072), (1073, 1085, 1086, 1134), (1058, 1059, 1085, 1073), (1085, 1139, 1140, 1086), (1059, 1138, 1139, 1085), (1139, 1078, 1154, 1140), (1138, 1066, 1078, 1139), (1078, 1079, 1118, 1154), (1066, 1067, 1079, 1078), (1079, 1145, 1130, 1118), (1067, 1107, 1145, 1079), (1145, 1146, 1131, 1130), (1107, 1080, 1146, 1145), (1146, 1102, 1115, 1131), (1080, 1081, 1102, 1146), (1102, 1103, 1116, 1115), (1081, 1091, 1103, 1102), (1103, 1068, 1142, 1116), (1091, 1092, 1068, 1103), (1068, 1069, 1124, 1142), (1092, 1097, 1069, 1068), (1069, 1076, 1144, 1124), (1097, 1077, 1076, 1069), (1254, 1218, 1219, 1255), (1227, 1228, 1218, 1254), (1218, 1207, 1208, 1219), (1228, 1221, 1207, 1218), (1207, 1195, 1193, 1208), (1221, 1161, 1195, 1207), (1195, 1209, 1194, 1193), (1161, 1162, 1209, 1195), (1209, 1242, 1212, 1194), (1162, 1234, 1242, 1209), (1242, 1246, 1213, 1212), (1234, 1240, 1246, 1242), (1246, 1222, 1204, 1213), (1240, 1210, 1222, 1246), (1222, 1226, 1205, 1204), (1210, 1211, 1226, 1222), (1226, 1197, 1198, 1205), (1211, 1188, 1197, 1226), (1197, 1250, 1220, 1198), (1188, 1189, 1250, 1197), (1250, 1159, 1160, 1220), (1189, 1251, 1159, 1250), (1159, 1232, 1252, 1160), (1251, 1249, 1232, 1159), (1232, 1163, 1225, 1252), (1249, 1164, 1163, 1232), (1163, 1181, 1182, 1225), (1164, 1216, 1181, 1163), (1181, 1203, 1236, 1182), (1216, 1235, 1203, 1181), (1203, 1224, 1231, 1236), (1235, 1186, 1224, 1203), (1224, 1173, 1174, 1231), (1186, 1187, 1173, 1224), (1173, 1169, 1170, 1174), (1187, 1247, 1169, 1173), (1169, 1183, 1199, 1170), (1247, 1248, 1183, 1169), (1183, 1171, 1200, 1199), (1248, 1192, 1171, 1183), (1171, 1172, 1233, 1200), (1192, 1157, 1172, 1171), (1172, 1184, 1185, 1233), (1157, 1158, 1184, 1172), (1184, 1238, 1239, 1185), (1158, 1237, 1238, 1184), (1238, 1177, 1253, 1239), (1237, 1165, 1177, 1238), (1177, 1178, 1217, 1253), (1165, 1166, 1178, 1177), (1178, 1244, 1229, 1217), (1166, 1206, 1244, 1178), (1244, 1245, 1230, 1229), (1206, 1179, 1245, 1244), (1245, 1201, 1214, 1230), (1179, 1180, 1201, 1245), (1201, 1202, 1215, 1214), (1180, 1190, 1202, 1201), (1202, 1167, 1241, 1215), (1190, 1191, 1167, 1202), (1167, 1168, 1223, 1241), (1191, 1196, 1168, 1167), (1168, 1175, 1243, 1223), (1196, 1176, 1175, 1168), (1353, 1317, 1318, 1354), (1326, 1327, 1317, 1353), (1317, 1306, 1307, 1318), (1327, 1320, 1306, 1317), (1306, 1294, 1292, 1307), (1320, 1260, 1294, 1306), (1294, 1308, 1293, 1292), (1260, 1261, 1308, 1294), (1308, 1341, 1311, 1293), (1261, 1333, 1341, 1308), (1341, 1345, 1312, 1311), (1333, 1339, 1345, 1341), (1345, 1321, 1303, 1312), (1339, 1309, 1321, 1345), (1321, 1325, 1304, 1303), (1309, 1310, 1325, 1321), (1325, 1296, 1297, 1304), (1310, 1287, 1296, 1325), (1296, 1349, 1319, 1297), (1287, 1288, 1349, 1296), (1349, 1258, 1259, 1319), (1288, 1350, 1258, 1349), (1258, 1331, 1351, 1259), (1350, 1348, 1331, 1258), (1331, 1262, 1324, 1351), (1348, 1263, 1262, 1331), (1262, 1280, 1281, 1324), (1263, 1315, 1280, 1262), (1280, 1302, 1335, 1281), (1315, 1334, 1302, 1280), (1302, 1323, 1330, 1335), (1334, 1285, 1323, 1302), (1323, 1272, 1273, 1330), (1285, 1286, 1272, 1323), (1272, 1268, 1269, 1273), (1286, 1346, 1268, 1272), (1268, 1282, 1298, 1269), (1346, 1347, 1282, 1268), (1282, 1270, 1299, 1298), (1347, 1291, 1270, 1282), (1270, 1271, 1332, 1299), (1291, 1256, 1271, 1270), (1271, 1283, 1284, 1332), (1256, 1257, 1283, 1271), (1283, 1337, 1338, 1284), (1257, 1336, 1337, 1283), (1337, 1276, 1352, 1338), (1336, 1264, 1276, 1337), (1276, 1277, 1316, 1352), (1264, 1265, 1277, 1276), (1277, 1343, 1328, 1316), (1265, 1305, 1343, 1277), (1343, 1344, 1329, 1328), (1305, 1278, 1344, 1343), (1344, 1300, 1313, 1329), (1278, 1279, 1300, 1344), (1300, 1301, 1314, 1313), (1279, 1289, 1301, 1300), (1301, 1266, 1340, 1314), (1289, 1290, 1266, 1301), (1266, 1267, 1322, 1340), (1290, 1295, 1267, 1266), (1267, 1274, 1342, 1322), (1295, 1275, 1274, 1267), (71, 65, 1156, 1120), (475, 469, 1225, 1182), (232, 238, 1081, 1080), (480, 486, 1235, 1216), (64, 70, 1128, 1155), (227, 221, 1130, 1131), (812, 818, 1285, 1334), (251, 245, 1142, 1124), (741, 735, 1292, 1293), (523, 517, 1233, 1185), (492, 498, 1187, 1186), (402, 408, 1221, 1228)])
me_torus_006.materials.append(mat_bg_dull)
me_torus_006.use_remesh_preserve_volume = False
me_torus_006.use_remesh_preserve_attributes = False
me_torus_006.use_mirror_vertex_groups = False
me_torus_006.update()

# ---- objects
ob_torus_000 = bpy.data.objects.new('Torus.000', me_torus_006)
ob_lamp = bpy.data.objects.new('Lamp', light_lamp)
ob_camera = bpy.data.objects.new('Camera', cam_camera)

# ---- transforms, parenting, visibility, modifiers, constraints
ob_torus_000.location = (0.00573, 0.0, 0.0)
ob_torus_000.rotation_euler = (1.571, -0.0, 0.0)
ob_torus_000.lineart.crease_threshold = 0.0
_m = ob_torus_000.modifiers.new('Mirror', 'MIRROR')
_m.use_axis = (False, False, False)
ob_lamp.location = (4.076, 1.005, 5.904)
ob_lamp.rotation_euler = (0.6503, 0.05522, 1.866)
ob_lamp.lock_rotations_4d = False
ob_lamp.empty_display_type = 'ARROWS'
ob_lamp.color = (0.0, 0.0, 0.0, 0.0)
ob_lamp.lineart.crease_threshold = 0.0
ob_camera.location = (7.481, -6.508, 5.344)
ob_camera.rotation_euler = (1.109, 0.01082, 0.8149)
ob_camera.lock_rotations_4d = False
ob_camera.empty_display_type = 'ARROWS'
ob_camera.color = (0.0, 0.0, 0.0, 0.0)
ob_camera.display_type = 'WIRE'
ob_camera.lineart.crease_threshold = 0.0

# ---- collection membership
col_collection_1.objects.link(ob_torus_000)
col_collection_1.objects.link(ob_lamp)
col_collection_1.objects.link(ob_camera)

# ---- scene / render settings (as saved in the file)
scene.camera = ob_camera
scene.frame_start = 1; scene.frame_end = 250; scene.frame_set(1)
scene.render.engine = 'BLENDER_EEVEE_NEXT'
scene.render.resolution_percentage = 50
scene.render.dither_intensity = 0.0
scene.cycles.use_denoising = False
scene.cycles.samples = 10
scene.cycles.sampling_pattern = 'TABULATED_SOBOL'
scene.cycles.light_sampling_threshold = 0.0
scene.cycles.use_adaptive_sampling = False
scene.cycles.use_light_tree = False
scene.cycles.blur_glossy = 0.0
scene.cycles.pixel_filter_type = 'GAUSSIAN'
scene.cycles.sample_clamp_indirect = 0.0
scene.view_settings.view_transform = 'Standard'
bpy.context.view_layer.update()
